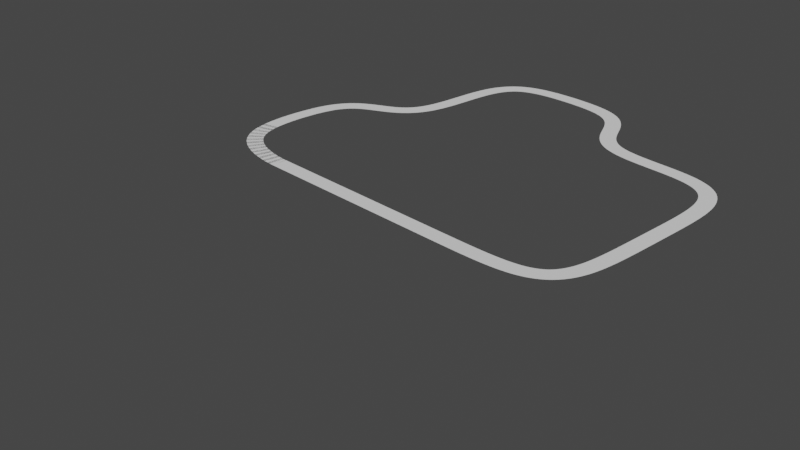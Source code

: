 # Source: untitled.blend  (saved by Blender 3.5.10; exported with 4.5.12 LTS)
import bpy
from mathutils import Matrix  # noqa: F401  (used for matrix-valued properties, if any)

bpy.ops.wm.read_factory_settings(use_empty=True)
scene = bpy.context.scene
scene.name = 'Scene'

# ---- collections
col_collection = bpy.data.collections.new('Collection'); scene.collection.children.link(col_collection)

# ---- world
world_world = bpy.data.worlds.new('World'); scene.world = world_world
world_world.use_nodes = True; world_world.node_tree.nodes.clear()
_N = world_world.node_tree.nodes; _L = world_world.node_tree.links
n0 = _N.new('ShaderNodeOutputWorld'); n0.name = 'World Output'; n0.location = (300, 300)
n1 = _N.new('ShaderNodeBackground'); n1.name = 'Background'; n1.location = (10, 300)
n1.inputs[0].default_value = (0.05088, 0.05088, 0.05088, 1.0)
_L.new(n1.outputs[0], n0.inputs[0])
n0.is_active_output = True
world_world.color = (0.05088, 0.05088, 0.05088)
world_world.use_sun_shadow = False
world_world.sun_shadow_jitter_overblur = 0.0

# ---- cameras
cam_camera = bpy.data.cameras.new('Camera')
cam_camera.clip_end = 100.0
cam_camera.ortho_scale = 7.314

# ---- meshes
me_plane = bpy.data.meshes.new('Plane')
me_plane.from_pydata([(86.58, -1.0, -3.065e-07), (88.7, -0.9933, -7.663e-08), (86.52, 1.0, 3.065e-07), (88.4, 1.005, 7.663e-08), (88.7, -0.9933, -7.663e-08), (90.83, -0.9672, 1.15e-07), (88.4, 1.005, 7.663e-08), (90.27, 1.028, -1.15e-07), (90.83, -0.9672, 1.15e-07), (92.94, -0.9289, 2.682e-07), (90.27, 1.028, -1.15e-07), (92.14, 1.062, -2.682e-07), (92.94, -0.9289, 2.682e-07), (95.04, -0.8758, 1.15e-07), (92.14, 1.062, -2.682e-07), (94.02, 1.11, -1.15e-07), (95.04, -0.8758, 1.15e-07), (97.13, -0.8092, 1.916e-07), (94.02, 1.11, -1.15e-07), (95.89, 1.17, -1.916e-07), (97.13, -0.8092, 1.916e-07), (99.22, -0.7349, 3.065e-07), (95.89, 1.17, -1.916e-07), (97.76, 1.235, -3.065e-07), (99.22, -0.7349, 3.065e-07), (101.3, -0.6379, 2.682e-07), (97.76, 1.235, -3.065e-07), (99.6, 1.321, -2.682e-07), (101.3, -0.6379, 2.682e-07), (103.4, -0.5358, 3.065e-07), (99.6, 1.321, -2.682e-07), (101.4, 1.411, -3.065e-07), (103.4, -0.5358, 3.065e-07), (105.5, -0.4071, 1.533e-07), (101.4, 1.411, -3.065e-07), (103.2, 1.522, -1.533e-07), (105.5, -0.4071, 1.533e-07), (107.5, -0.271, 1.15e-07), (103.2, 1.522, -1.533e-07), (105.0, 1.639, -1.15e-07), (107.5, -0.271, 1.15e-07), (109.6, -0.1067, 3.832e-08), (105.0, 1.639, -1.15e-07), (106.7, 1.778, -3.832e-08), (109.6, -0.1067, 3.832e-08), (111.6, 0.07031, 1.533e-07), (106.7, 1.778, -3.832e-08), (108.4, 1.925, -1.533e-07), (111.6, 0.07031, 1.533e-07), (113.6, 0.277, 1.533e-07), (108.4, 1.925, -1.533e-07), (110.1, 2.094, -1.533e-07), (113.6, 0.277, 1.533e-07), (115.6, 0.5043, 1.533e-07), (110.1, 2.094, -1.533e-07), (111.7, 2.276, -1.533e-07), (115.6, 0.5043, 1.533e-07), (117.6, 0.7603, 0.0), (111.7, 2.276, -1.533e-07), (113.2, 2.476, 0.0), (117.6, 0.7603, 0.0), (119.5, 1.048, 1.533e-07), (113.2, 2.476, 0.0), (114.7, 2.697, -1.533e-07), (119.5, 1.048, 1.533e-07), (121.4, 1.359, 0.0), (114.7, 2.697, -1.533e-07), (116.1, 2.93, 0.0), (121.4, 1.359, 0.0), (123.1, 1.715, 7.663e-08), (116.1, 2.93, 0.0), (117.4, 3.193, -7.663e-08), (123.1, 1.715, 7.663e-08), (124.8, 2.089, 1.15e-07), (117.4, 3.193, -7.663e-08), (118.6, 3.463, -1.15e-07), (124.8, 2.089, 1.15e-07), (126.3, 2.505, 1.15e-07), (118.6, 3.463, -1.15e-07), (119.7, 3.764, -1.15e-07), (126.3, 2.505, 1.15e-07), (127.7, 2.94, 1.916e-07), (119.7, 3.764, -1.15e-07), (120.7, 4.078, -1.916e-07), (127.7, 2.94, 1.916e-07), (128.9, 3.396, 1.916e-07), (120.7, 4.078, -1.916e-07), (121.6, 4.41, -1.916e-07), (128.9, 3.396, 1.916e-07), (130.0, 3.872, 1.916e-07), (121.6, 4.41, -1.916e-07), (122.4, 4.767, -1.916e-07), (130.0, 3.872, 1.916e-07), (131.0, 4.354, 2.299e-07), (122.4, 4.767, -1.916e-07), (123.1, 5.134, -2.299e-07), (131.0, 4.354, 2.299e-07), (131.8, 4.845, 2.299e-07), (123.1, 5.134, -2.299e-07), (123.7, 5.522, -2.299e-07), (131.8, 4.845, 2.299e-07), (132.4, 5.339, 1.533e-07), (123.7, 5.522, -2.299e-07), (124.3, 5.921, -1.533e-07), (132.4, 5.339, 1.533e-07), (133.0, 5.834, 1.533e-07), (124.3, 5.921, -1.533e-07), (124.8, 6.329, -1.533e-07), (133.0, 5.834, 1.533e-07), (133.5, 6.33, 1.724e-07), (124.8, 6.329, -1.533e-07), (125.2, 6.751, -1.724e-07), (133.5, 6.33, 1.724e-07), (133.9, 6.825, 1.341e-07), (125.2, 6.751, -1.724e-07), (125.6, 7.176, -1.341e-07), (133.9, 6.825, 1.341e-07), (134.3, 7.32, 2.107e-07), (125.6, 7.176, -1.341e-07), (125.8, 7.61, -2.107e-07), (134.3, 7.32, 2.107e-07), (134.5, 7.813, 2.107e-07), (125.8, 7.61, -2.107e-07), (126.1, 8.049, -2.107e-07), (134.5, 7.813, 2.107e-07), (134.8, 8.305, 1.916e-07), (126.1, 8.049, -2.107e-07), (126.3, 8.491, -1.916e-07), (134.8, 8.305, 1.916e-07), (134.9, 8.796, 2.682e-07), (126.3, 8.491, -1.916e-07), (126.4, 8.937, -2.682e-07), (134.9, 8.796, 2.682e-07), (135.1, 9.286, 1.724e-07), (126.4, 8.937, -2.682e-07), (126.6, 9.385, -1.724e-07), (135.1, 9.286, 1.724e-07), (135.1, 9.774, 1.724e-07), (126.6, 9.385, -1.724e-07), (126.6, 9.837, -1.724e-07), (135.1, 9.774, 1.724e-07), (135.2, 10.26, 2.299e-07), (126.6, 9.837, -1.724e-07), (126.7, 10.29, -2.299e-07), (135.2, 10.26, 2.299e-07), (135.2, 10.75, 1.724e-07), (126.7, 10.29, -2.299e-07), (126.7, 10.74, -1.724e-07), (135.2, 10.75, 1.724e-07), (135.2, 11.23, 1.533e-07), (126.7, 10.74, -1.724e-07), (126.7, 11.19, -1.533e-07), (135.2, 11.23, 1.533e-07), (135.1, 11.72, 1.724e-07), (126.7, 11.19, -1.533e-07), (126.6, 11.65, -1.724e-07), (135.1, 11.72, 1.724e-07), (135.0, 12.21, 1.533e-07), (126.6, 11.65, -1.724e-07), (126.5, 12.1, -1.533e-07), (135.0, 12.21, 1.533e-07), (134.9, 12.69, 1.724e-07), (126.5, 12.1, -1.533e-07), (126.4, 12.55, -1.724e-07), (134.9, 12.69, 1.724e-07), (134.7, 13.18, 2.299e-07), (126.4, 12.55, -1.724e-07), (126.3, 13.0, -2.299e-07), (134.7, 13.18, 2.299e-07), (134.5, 13.67, 1.916e-07), (126.3, 13.0, -2.299e-07), (126.1, 13.45, -1.916e-07), (134.5, 13.67, 1.916e-07), (134.3, 14.16, 1.341e-07), (126.1, 13.45, -1.916e-07), (125.8, 13.89, -1.341e-07), (134.3, 14.16, 1.341e-07), (134.0, 14.65, 1.916e-07), (125.8, 13.89, -1.341e-07), (125.6, 14.33, -1.916e-07), (134.0, 14.65, 1.916e-07), (133.6, 15.15, 1.533e-07), (125.6, 14.33, -1.916e-07), (125.2, 14.76, -1.533e-07), (133.6, 15.15, 1.533e-07), (133.1, 15.64, 1.724e-07), (125.2, 14.76, -1.533e-07), (124.8, 15.18, -1.724e-07), (133.1, 15.64, 1.724e-07), (132.6, 16.14, 1.533e-07), (124.8, 15.18, -1.724e-07), (124.4, 15.59, -1.533e-07), (132.6, 16.14, 1.533e-07), (131.9, 16.64, 2.107e-07), (124.4, 15.59, -1.533e-07), (123.9, 15.99, -2.107e-07), (131.9, 16.64, 2.107e-07), (131.1, 17.14, 1.724e-07), (123.9, 15.99, -2.107e-07), (123.3, 16.37, -1.724e-07), (131.1, 17.14, 1.724e-07), (130.1, 17.63, 1.341e-07), (123.3, 16.37, -1.724e-07), (122.5, 16.73, -1.341e-07), (130.1, 17.63, 1.341e-07), (129.0, 18.11, 2.299e-07), (122.5, 16.73, -1.341e-07), (121.7, 17.08, -2.299e-07), (129.0, 18.11, 2.299e-07), (127.7, 18.57, 2.012e-07), (121.7, 17.08, -2.299e-07), (120.8, 17.4, -2.012e-07), (127.7, 18.57, 2.012e-07), (126.3, 19.0, 1.533e-07), (120.8, 17.4, -2.012e-07), (119.8, 17.71, -1.533e-07), (126.3, 19.0, 1.533e-07), (124.7, 19.41, 1.245e-07), (119.8, 17.71, -1.533e-07), (118.7, 18.0, -1.245e-07), (124.7, 19.41, 1.245e-07), (123.0, 19.78, 1.245e-07), (118.7, 18.0, -1.245e-07), (117.5, 18.26, -1.245e-07), (123.0, 19.78, 1.245e-07), (121.2, 20.12, 1.389e-07), (117.5, 18.26, -1.245e-07), (116.1, 18.52, -1.389e-07), (121.2, 20.12, 1.389e-07), (119.4, 20.42, 5.269e-08), (116.1, 18.52, -1.389e-07), (114.7, 18.75, -5.269e-08), (119.4, 20.42, 5.269e-08), (117.5, 20.69, 1.724e-07), (114.7, 18.75, -5.269e-08), (113.2, 18.97, -1.724e-07), (117.5, 20.69, 1.724e-07), (115.7, 20.94, 2.946e-07), (113.2, 18.97, -1.724e-07), (111.6, 19.19, -2.946e-07), (115.7, 20.94, 2.946e-07), (113.8, 21.17, 9.819e-08), (111.6, 19.19, -2.946e-07), (109.9, 19.4, -9.819e-08), (113.8, 21.17, 9.819e-08), (112.0, 21.39, 8.382e-08), (109.9, 19.4, -9.819e-08), (108.1, 19.61, -8.382e-08), (112.0, 21.39, 8.382e-08), (110.2, 21.6, 9.1e-08), (108.1, 19.61, -8.382e-08), (106.3, 19.82, -9.1e-08), (110.2, 21.6, 9.1e-08), (108.5, 21.81, 8.142e-08), (106.3, 19.82, -9.1e-08), (104.5, 20.04, -8.142e-08), (108.5, 21.81, 8.142e-08), (106.8, 22.02, 8.861e-08), (104.5, 20.04, -8.142e-08), (102.6, 20.27, -8.861e-08), (106.8, 22.02, 8.861e-08), (105.2, 22.23, 9.819e-08), (102.6, 20.27, -8.861e-08), (100.8, 20.53, -9.819e-08), (105.2, 22.23, 9.819e-08), (103.7, 22.46, 4.79e-08), (100.8, 20.53, -9.819e-08), (98.92, 20.81, -4.79e-08), (103.7, 22.46, 4.79e-08), (102.3, 22.7, 1.916e-07), (98.92, 20.81, -4.79e-08), (97.1, 21.12, -1.916e-07), (102.3, 22.7, 1.916e-07), (101.0, 22.96, 1.341e-07), (97.1, 21.12, -1.916e-07), (95.33, 21.47, -1.341e-07), (101.0, 22.96, 1.341e-07), (99.8, 23.23, -5.748e-08), (95.33, 21.47, -1.341e-07), (93.66, 21.85, 5.748e-08), (99.8, 23.23, -5.748e-08), (98.7, 23.52, 9.579e-08), (93.66, 21.85, 5.748e-08), (92.11, 22.26, -9.579e-08), (98.7, 23.52, 9.579e-08), (97.71, 23.84, 1.15e-07), (92.11, 22.26, -9.579e-08), (90.7, 22.7, -1.15e-07), (97.71, 23.84, 1.15e-07), (96.82, 24.17, 2.203e-07), (90.7, 22.7, -1.15e-07), (89.46, 23.16, -2.203e-07), (96.82, 24.17, 2.203e-07), (96.03, 24.51, 1.628e-07), (89.46, 23.16, -2.203e-07), (88.37, 23.64, -1.628e-07), (96.03, 24.51, 1.628e-07), (95.34, 24.88, 1.437e-07), (88.37, 23.64, -1.628e-07), (87.44, 24.14, -1.437e-07), (95.34, 24.88, 1.437e-07), (94.74, 25.27, 1.724e-07), (87.44, 24.14, -1.437e-07), (86.66, 24.63, -1.724e-07), (94.74, 25.27, 1.724e-07), (94.24, 25.67, 1.533e-07), (86.66, 24.63, -1.724e-07), (86.03, 25.13, -1.533e-07), (94.24, 25.67, 1.533e-07), (93.8, 26.08, 1.916e-07), (86.03, 25.13, -1.533e-07), (85.5, 25.63, -1.916e-07), (93.8, 26.08, 1.916e-07), (93.43, 26.5, 1.533e-07), (85.5, 25.63, -1.916e-07), (85.06, 26.13, -1.533e-07), (93.43, 26.5, 1.533e-07), (93.11, 26.93, 1.15e-07), (85.06, 26.13, -1.533e-07), (84.7, 26.63, -1.15e-07), (93.11, 26.93, 1.15e-07), (92.85, 27.37, 1.724e-07), (84.7, 26.63, -1.15e-07), (84.41, 27.12, -1.724e-07), (92.85, 27.37, 1.724e-07), (92.64, 27.82, 1.533e-07), (84.41, 27.12, -1.724e-07), (84.17, 27.61, -1.533e-07), (92.64, 27.82, 1.533e-07), (92.45, 28.27, 9.579e-08), (84.17, 27.61, -1.533e-07), (83.97, 28.09, -9.579e-08), (92.45, 28.27, 9.579e-08), (92.29, 28.72, 1.724e-07), (83.97, 28.09, -9.579e-08), (83.81, 28.57, -1.724e-07), (92.29, 28.72, 1.724e-07), (92.17, 29.18, 1.15e-07), (83.81, 28.57, -1.724e-07), (83.67, 29.05, -1.15e-07), (92.17, 29.18, 1.15e-07), (92.06, 29.64, 1.724e-07), (83.67, 29.05, -1.15e-07), (83.56, 29.53, -1.724e-07), (92.06, 29.64, 1.724e-07), (91.95, 30.1, 1.15e-07), (83.56, 29.53, -1.724e-07), (83.45, 30.01, -1.15e-07), (91.95, 30.1, 1.15e-07), (91.87, 30.57, 1.15e-07), (83.45, 30.01, -1.15e-07), (83.36, 30.48, -1.15e-07), (91.87, 30.57, 1.15e-07), (91.78, 31.04, 1.533e-07), (83.36, 30.48, -1.15e-07), (83.27, 30.95, -1.533e-07), (91.78, 31.04, 1.533e-07), (91.69, 31.51, 1.533e-07), (83.27, 30.95, -1.533e-07), (83.19, 31.42, -1.533e-07), (91.69, 31.51, 1.533e-07), (91.59, 31.98, 1.916e-07), (83.19, 31.42, -1.533e-07), (83.09, 31.88, -1.916e-07), (91.59, 31.98, 1.916e-07), (91.48, 32.46, 1.533e-07), (83.09, 31.88, -1.916e-07), (82.98, 32.34, -1.533e-07), (91.48, 32.46, 1.533e-07), (91.36, 32.94, 9.579e-08), (82.98, 32.34, -1.533e-07), (82.86, 32.8, -9.579e-08), (91.36, 32.94, 9.579e-08), (91.2, 33.42, 1.724e-07), (82.86, 32.8, -9.579e-08), (82.72, 33.26, -1.724e-07), (91.2, 33.42, 1.724e-07), (91.02, 33.91, 1.724e-07), (82.72, 33.26, -1.724e-07), (82.55, 33.71, -1.724e-07), (91.02, 33.91, 1.724e-07), (90.8, 34.39, 1.15e-07), (82.55, 33.71, -1.724e-07), (82.35, 34.16, -1.15e-07), (90.8, 34.39, 1.15e-07), (90.53, 34.88, 5.748e-08), (82.35, 34.16, -1.15e-07), (82.11, 34.6, -5.748e-08), (90.53, 34.88, 5.748e-08), (90.2, 35.38, 1.15e-07), (82.11, 34.6, -5.748e-08), (81.81, 35.03, -1.15e-07), (90.2, 35.38, 1.15e-07), (89.79, 35.87, 1.15e-07), (81.81, 35.03, -1.15e-07), (81.46, 35.46, -1.15e-07), (89.79, 35.87, 1.15e-07), (89.31, 36.37, 1.533e-07), (81.46, 35.46, -1.15e-07), (81.06, 35.88, -1.533e-07), (89.31, 36.37, 1.533e-07), (88.73, 36.87, 2.107e-07), (81.06, 35.88, -1.533e-07), (80.59, 36.28, -2.107e-07), (88.73, 36.87, 2.107e-07), (87.99, 37.37, 1.533e-07), (80.59, 36.28, -2.107e-07), (80.02, 36.67, -1.533e-07), (87.99, 37.37, 1.533e-07), (87.12, 37.87, 9.579e-08), (80.02, 36.67, -1.533e-07), (79.37, 37.04, -9.579e-08), (87.12, 37.87, 9.579e-08), (86.08, 38.36, 1.628e-07), (79.37, 37.04, -9.579e-08), (78.62, 37.39, -1.628e-07), (86.08, 38.36, 1.628e-07), (84.86, 38.83, 9.579e-08), (78.62, 37.39, -1.628e-07), (77.77, 37.72, -9.579e-08), (84.86, 38.83, 9.579e-08), (83.45, 39.28, 1.437e-07), (77.77, 37.72, -9.579e-08), (76.82, 38.03, -1.437e-07), (83.45, 39.28, 1.437e-07), (81.86, 39.71, 9.579e-08), (76.82, 38.03, -1.437e-07), (75.77, 38.31, -9.579e-08), (81.86, 39.71, 9.579e-08), (80.1, 40.09, 9.1e-08), (75.77, 38.31, -9.579e-08), (74.61, 38.57, -9.1e-08), (80.1, 40.09, 9.1e-08), (78.21, 40.44, -2.395e-08), (74.61, 38.57, -9.1e-08), (73.34, 38.8, 2.395e-08), (78.21, 40.44, -2.395e-08), (76.21, 40.74, 2.491e-07), (73.34, 38.8, 2.395e-08), (71.97, 39.0, -2.491e-07), (76.21, 40.74, 2.491e-07), (74.13, 40.99, 2.443e-07), (71.97, 39.0, -2.491e-07), (70.48, 39.18, -2.443e-07), (74.13, 40.99, 2.443e-07), (72.02, 41.2, 1.233e-07), (70.48, 39.18, -2.443e-07), (68.91, 39.34, -1.233e-07), (72.02, 41.2, 1.233e-07), (69.9, 41.38, 6.227e-08), (68.91, 39.34, -1.233e-07), (67.27, 39.47, -6.227e-08), (69.9, 41.38, 6.227e-08), (67.77, 41.52, 7.783e-09), (67.27, 39.47, -6.227e-08), (65.56, 39.59, -7.783e-09), (67.77, 41.52, 7.783e-09), (65.64, 41.65, 1.144e-07), (65.56, 39.59, -7.783e-09), (63.81, 39.69, -1.144e-07), (65.64, 41.65, 1.144e-07), (63.52, 41.74, 1.194e-07), (63.81, 39.69, -1.144e-07), (62.0, 39.78, -1.194e-07), (63.52, 41.74, 1.194e-07), (61.42, 41.82, 1.09e-07), (62.0, 39.78, -1.194e-07), (60.16, 39.85, -1.09e-07), (61.42, 41.82, 1.09e-07), (59.33, 41.89, 5.313e-08), (60.16, 39.85, -1.09e-07), (58.29, 39.91, -5.313e-08), (59.33, 41.89, 5.313e-08), (57.24, 41.95, 1.154e-07), (58.29, 39.91, -5.313e-08), (56.4, 39.96, -1.154e-07), (57.24, 41.95, 1.154e-07), (55.17, 41.99, 1.405e-07), (56.4, 39.96, -1.154e-07), (54.49, 40.0, -1.405e-07), (55.17, 41.99, 1.405e-07), (53.1, 42.02, 1.127e-07), (54.49, 40.0, -1.405e-07), (52.56, 40.03, -1.127e-07), (53.1, 42.02, 1.127e-07), (51.04, 42.05, 1.062e-07), (52.56, 40.03, -1.127e-07), (50.63, 40.05, -1.062e-07), (51.04, 42.05, 1.062e-07), (48.98, 42.07, 1.89e-07), (50.63, 40.05, -1.062e-07), (48.7, 40.07, -1.89e-07), (48.98, 42.07, 1.89e-07), (46.92, 42.08, 4.041e-08), (48.7, 40.07, -1.89e-07), (46.75, 40.08, -4.041e-08), (46.92, 42.08, 4.041e-08), (44.87, 42.09, 1.862e-07), (46.75, 40.08, -4.041e-08), (44.81, 40.09, -1.862e-07), (44.87, 42.09, 1.862e-07), (42.81, 42.09, 1.871e-07), (44.81, 40.09, -1.862e-07), (42.86, 40.09, -1.871e-07), (42.81, 42.09, 1.871e-07), (40.76, 42.08, -1.898e-08), (42.86, 40.09, -1.871e-07), (40.92, 40.08, 1.898e-08), (40.76, 42.08, -1.898e-08), (38.7, 42.07, 9.688e-08), (40.92, 40.08, 1.898e-08), (38.97, 40.07, -9.688e-08), (38.7, 42.07, 9.688e-08), (36.64, 42.05, 8.719e-08), (38.97, 40.07, -9.688e-08), (37.04, 40.05, -8.719e-08), (36.64, 42.05, 8.719e-08), (34.58, 42.02, -1.508e-08), (37.04, 40.05, -8.719e-08), (35.11, 40.03, 1.508e-08), (34.58, 42.02, -1.508e-08), (32.51, 41.99, 7.416e-08), (35.11, 40.03, 1.508e-08), (33.18, 40.0, -7.416e-08), (32.51, 41.99, 7.416e-08), (30.44, 41.95, 7.267e-08), (33.18, 40.0, -7.416e-08), (31.27, 39.96, -7.267e-08), (30.44, 41.95, 7.267e-08), (28.35, 41.89, 1.221e-07), (31.27, 39.96, -7.267e-08), (29.38, 39.91, -1.221e-07), (28.35, 41.89, 1.221e-07), (26.26, 41.83, -3.293e-09), (29.38, 39.91, -1.221e-07), (27.51, 39.85, 3.293e-09), (26.26, 41.83, -3.293e-09), (24.16, 41.75, -2.125e-08), (27.51, 39.85, 3.293e-09), (25.67, 39.78, 2.125e-08), (24.16, 41.75, -2.125e-08), (22.04, 41.65, 1.658e-07), (25.67, 39.78, 2.125e-08), (23.85, 39.7, -1.658e-07), (22.04, 41.65, 1.658e-07), (19.92, 41.53, 1.976e-08), (23.85, 39.7, -1.658e-07), (22.09, 39.6, -1.976e-08), (19.92, 41.53, 1.976e-08), (17.79, 41.39, 1.401e-07), (22.09, 39.6, -1.976e-08), (20.38, 39.48, -1.401e-07), (17.79, 41.39, 1.401e-07), (15.67, 41.21, -2.874e-08), (20.38, 39.48, -1.401e-07), (18.73, 39.35, 2.874e-08), (15.67, 41.21, -2.874e-08), (13.57, 41.0, 1.724e-07), (18.73, 39.35, 2.874e-08), (17.15, 39.19, -1.724e-07), (13.57, 41.0, 1.724e-07), (11.51, 40.76, 4.311e-08), (17.15, 39.19, -1.724e-07), (15.63, 39.01, -4.311e-08), (11.51, 40.76, 4.311e-08), (9.508, 40.48, 7.663e-08), (15.63, 39.01, -4.311e-08), (14.2, 38.81, -7.663e-08), (9.508, 40.48, 7.663e-08), (7.601, 40.16, 2.874e-08), (14.2, 38.81, -7.663e-08), (12.86, 38.58, -2.874e-08), (7.601, 40.16, 2.874e-08), (5.822, 39.8, 6.227e-08), (12.86, 38.58, -2.874e-08), (11.6, 38.33, -6.227e-08), (5.822, 39.8, 6.227e-08), (4.182, 39.41, 9.579e-08), (11.6, 38.33, -6.227e-08), (10.43, 38.05, -9.579e-08), (4.182, 39.41, 9.579e-08), (2.686, 39.0, 1.724e-07), (10.43, 38.05, -9.579e-08), (9.327, 37.75, -1.724e-07), (2.686, 39.0, 1.724e-07), (1.332, 38.57, 9.579e-08), (9.327, 37.75, -1.724e-07), (8.29, 37.42, -9.579e-08), (1.332, 38.57, 9.579e-08), (0.1071, 38.14, -5.748e-08), (8.29, 37.42, -9.579e-08), (7.311, 37.07, 5.748e-08), (0.1071, 38.14, -5.748e-08), (-1.007, 37.7, -2.874e-08), (7.311, 37.07, 5.748e-08), (6.376, 36.7, 2.874e-08), (-1.007, 37.7, -2.874e-08), (-2.033, 37.26, 9.579e-09), (6.376, 36.7, 2.874e-08), (5.474, 36.32, -9.579e-09), (-2.033, 37.26, 9.579e-09), (-2.99, 36.83, 7.663e-08), (5.474, 36.32, -9.579e-09), (4.588, 35.92, -7.663e-08), (-2.99, 36.83, 7.663e-08), (-3.9, 36.4, 9.579e-08), (4.588, 35.92, -7.663e-08), (3.699, 35.5, -9.579e-08), (-3.9, 36.4, 9.579e-08), (-4.786, 35.99, 9.579e-09), (3.699, 35.5, -9.579e-08), (2.785, 35.08, -9.579e-09), (-4.786, 35.99, 9.579e-09), (-5.672, 35.59, 7.663e-08), (2.785, 35.08, -9.579e-09), (1.815, 34.64, -7.663e-08), (-5.672, 35.59, 7.663e-08), (-6.58, 35.21, 4.79e-08), (1.815, 34.64, -7.663e-08), (0.7702, 34.2, -4.79e-08), (-6.58, 35.21, 4.79e-08), (-7.525, 34.85, -1.916e-08), (0.7702, 34.2, -4.79e-08), (-0.3701, 33.76, 1.916e-08), (-7.525, 34.85, -1.916e-08), (-8.518, 34.5, 4.79e-08), (-0.3701, 33.76, 1.916e-08), (-1.626, 33.33, -4.79e-08), (-8.518, 34.5, 4.79e-08), (-9.571, 34.18, -1.916e-08), (-1.626, 33.33, -4.79e-08), (-3.014, 32.91, 1.916e-08), (-9.571, 34.18, -1.916e-08), (-10.69, 33.89, 7.184e-08), (-3.014, 32.91, 1.916e-08), (-4.545, 32.5, -7.184e-08), (-10.69, 33.89, 7.184e-08), (-11.89, 33.61, 3.353e-08), (-4.545, 32.5, -7.184e-08), (-6.219, 32.12, -3.353e-08), (-11.89, 33.61, 3.353e-08), (-13.16, 33.37, 7.184e-08), (-6.219, 32.12, -3.353e-08), (-8.026, 31.77, -7.184e-08), (-13.16, 33.37, 7.184e-08), (-14.52, 33.14, -1.437e-08), (-8.026, 31.77, -7.184e-08), (-9.947, 31.46, 1.437e-08), (-14.52, 33.14, -1.437e-08), (-15.96, 32.94, 9.579e-09), (-9.947, 31.46, 1.437e-08), (-11.96, 31.18, -9.579e-09), (-15.96, 32.94, 9.579e-09), (-17.49, 32.77, 2.395e-09), (-11.96, 31.18, -9.579e-09), (-14.03, 30.94, -2.395e-09), (-17.49, 32.77, 2.395e-09), (-19.09, 32.62, 1.197e-08), (-14.03, 30.94, -2.395e-09), (-16.14, 30.75, -1.197e-08), (-19.09, 32.62, 1.197e-08), (-20.76, 32.49, 1.197e-07), (-16.14, 30.75, -1.197e-08), (-18.26, 30.58, -1.197e-07), (-20.76, 32.49, 1.197e-07), (-22.48, 32.38, 8.023e-08), (-18.26, 30.58, -1.197e-07), (-20.39, 30.44, -8.023e-08), (-22.48, 32.38, 8.023e-08), (-24.26, 32.28, 3.592e-09), (-20.39, 30.44, -8.023e-08), (-22.52, 30.32, -3.592e-09), (-24.26, 32.28, 3.592e-09), (-26.07, 32.2, -4.191e-09), (-22.52, 30.32, -3.592e-09), (-24.63, 30.23, 4.191e-09), (-26.07, 32.2, -4.191e-09), (-27.93, 32.14, 1.048e-09), (-24.63, 30.23, 4.191e-09), (-26.73, 30.16, -1.048e-09), (-27.93, 32.14, 1.048e-09), (-29.81, 32.08, -1.302e-08), (-26.73, 30.16, -1.048e-09), (-28.81, 30.09, 1.302e-08), (-29.81, 32.08, -1.302e-08), (-31.71, 32.03, 1.893e-08), (-28.81, 30.09, 1.302e-08), (-30.89, 30.04, -1.893e-08), (-31.71, 32.03, 1.893e-08), (-33.64, 31.99, 1.332e-08), (-30.89, 30.04, -1.893e-08), (-32.95, 30.0, -1.332e-08), (-33.64, 31.99, 1.332e-08), (-35.58, 31.96, 8.943e-09), (-32.95, 30.0, -1.332e-08), (-35.0, 29.96, -8.943e-09), (-35.58, 31.96, 8.943e-09), (-37.53, 31.93, -8.27e-09), (-35.0, 29.96, -8.943e-09), (-37.04, 29.93, 8.27e-09), (-37.53, 31.93, -8.27e-09), (-39.5, 31.9, -5.276e-09), (-37.04, 29.93, 8.27e-09), (-39.06, 29.91, 5.276e-09), (-39.5, 31.9, -5.276e-09), (-41.48, 31.88, 1.343e-08), (-39.06, 29.91, 5.276e-09), (-41.08, 29.88, -1.343e-08), (-41.48, 31.88, 1.343e-08), (-43.47, 31.86, -1.964e-09), (-41.08, 29.88, -1.343e-08), (-43.09, 29.86, 1.964e-09), (-43.47, 31.86, -1.964e-09), (-45.47, 31.84, 5.931e-09), (-43.09, 29.86, 1.964e-09), (-45.08, 29.84, -5.931e-09), (-45.47, 31.84, 5.931e-09), (-47.48, 31.82, -6.754e-09), (-45.08, 29.84, -5.931e-09), (-47.06, 29.82, 6.754e-09), (-47.48, 31.82, -6.754e-09), (-49.5, 31.79, 1.186e-08), (-47.06, 29.82, 6.754e-09), (-49.04, 29.8, -1.186e-08), (-49.5, 31.79, 1.186e-08), (-51.53, 31.77, 3.517e-09), (-49.04, 29.8, -1.186e-08), (-51.0, 29.77, -3.517e-09), (-51.53, 31.77, 3.517e-09), (-53.58, 31.73, -1.37e-08), (-51.0, 29.77, -3.517e-09), (-52.95, 29.74, 1.37e-08), (-53.58, 31.73, -1.37e-08), (-55.63, 31.7, 7.334e-09), (-52.95, 29.74, 1.37e-08), (-54.88, 29.7, -7.334e-09), (-55.63, 31.7, 7.334e-09), (-57.7, 31.65, 8.831e-09), (-54.88, 29.7, -7.334e-09), (-56.8, 29.66, -8.831e-09), (-57.7, 31.65, 8.831e-09), (-59.78, 31.59, 1.841e-08), (-56.8, 29.66, -8.831e-09), (-58.69, 29.61, -1.841e-08), (-59.78, 31.59, 1.841e-08), (-61.87, 31.52, -1.182e-07), (-58.69, 29.61, -1.841e-08), (-60.55, 29.55, 1.182e-07), (-61.87, 31.52, -1.182e-07), (-63.98, 31.44, 6.885e-09), (-60.55, 29.55, 1.182e-07), (-62.39, 29.47, -6.885e-09), (-63.98, 31.44, 6.885e-09), (-66.1, 31.34, -6.586e-09), (-62.39, 29.47, -6.885e-09), (-64.19, 29.39, 6.586e-09), (-66.1, 31.34, -6.586e-09), (-68.22, 31.21, -1.066e-07), (-64.19, 29.39, 6.586e-09), (-65.94, 29.28, 1.066e-07), (-68.22, 31.21, -1.066e-07), (-70.36, 31.05, -1.138e-07), (-65.94, 29.28, 1.066e-07), (-67.63, 29.16, 1.138e-07), (-70.36, 31.05, -1.138e-07), (-72.48, 30.87, 1.317e-08), (-67.63, 29.16, 1.138e-07), (-69.25, 29.02, -1.317e-08), (-72.48, 30.87, 1.317e-08), (-74.58, 30.65, -9.579e-09), (-69.25, 29.02, -1.317e-08), (-70.8, 28.86, 9.579e-09), (-74.58, 30.65, -9.579e-09), (-76.64, 30.39, 0.0), (-70.8, 28.86, 9.579e-09), (-72.26, 28.67, 0.0), (-76.64, 30.39, 0.0), (-78.62, 30.08, -1.916e-08), (-72.26, 28.67, 0.0), (-73.62, 28.46, 1.916e-08), (-78.62, 30.08, -1.916e-08), (-80.5, 29.73, -1.437e-08), (-73.62, 28.46, 1.916e-08), (-74.88, 28.23, 1.437e-08), (-80.5, 29.73, -1.437e-08), (-82.23, 29.34, -8.142e-08), (-74.88, 28.23, 1.437e-08), (-76.02, 27.97, 8.142e-08), (-82.23, 29.34, -8.142e-08), (-83.78, 28.91, -9.579e-09), (-76.02, 27.97, 8.142e-08), (-77.05, 27.68, 9.579e-09), (-83.78, 28.91, -9.579e-09), (-85.14, 28.45, 5.748e-08), (-77.05, 27.68, 9.579e-09), (-77.97, 27.37, -5.748e-08), (-85.14, 28.45, 5.748e-08), (-86.32, 27.97, -7.663e-08), (-77.97, 27.37, -5.748e-08), (-78.79, 27.03, 7.663e-08), (-86.32, 27.97, -7.663e-08), (-87.31, 27.48, -6.705e-08), (-78.79, 27.03, 7.663e-08), (-79.51, 26.68, 6.705e-08), (-87.31, 27.48, -6.705e-08), (-88.15, 26.98, -1.916e-08), (-79.51, 26.68, 6.705e-08), (-80.14, 26.3, 1.916e-08), (-88.15, 26.98, -1.916e-08), (-88.85, 26.48, -9.579e-08), (-80.14, 26.3, 1.916e-08), (-80.69, 25.91, 9.579e-08), (-88.85, 26.48, -9.579e-08), (-89.43, 25.98, -1.15e-07), (-80.69, 25.91, 9.579e-08), (-81.16, 25.5, 1.15e-07), (-89.43, 25.98, -1.15e-07), (-89.89, 25.48, -1.916e-08), (-81.16, 25.5, 1.15e-07), (-81.55, 25.08, 1.916e-08), (-89.89, 25.48, -1.916e-08), (-90.27, 24.98, -5.748e-08), (-81.55, 25.08, 1.916e-08), (-81.88, 24.65, 5.748e-08), (-90.27, 24.98, -5.748e-08), (-90.59, 24.49, -5.748e-08), (-81.88, 24.65, 5.748e-08), (-82.16, 24.22, 5.748e-08), (-90.59, 24.49, -5.748e-08), (-90.86, 24.0, -1.15e-07), (-82.16, 24.22, 5.748e-08), (-82.4, 23.78, 1.15e-07), (-90.86, 24.0, -1.15e-07), (-91.06, 23.51, -9.579e-08), (-82.4, 23.78, 1.15e-07), (-82.58, 23.33, 9.579e-08), (-91.06, 23.51, -9.579e-08), (-91.23, 23.03, -1.724e-07), (-82.58, 23.33, 9.579e-08), (-82.74, 22.88, 1.724e-07), (-91.23, 23.03, -1.724e-07), (-91.37, 22.54, -5.748e-08), (-82.74, 22.88, 1.724e-07), (-82.87, 22.42, 5.748e-08), (-91.37, 22.54, -5.748e-08), (-91.48, 22.06, -5.748e-08), (-82.87, 22.42, 5.748e-08), (-82.97, 21.97, 5.748e-08), (-91.48, 22.06, -5.748e-08), (-91.56, 21.58, -1.15e-07), (-82.97, 21.97, 5.748e-08), (-83.06, 21.51, 1.15e-07), (-91.56, 21.58, -1.15e-07), (-91.63, 21.11, -9.579e-08), (-83.06, 21.51, 1.15e-07), (-83.12, 21.05, 9.579e-08), (-91.63, 21.11, -9.579e-08), (-91.68, 20.63, -9.579e-08), (-83.12, 21.05, 9.579e-08), (-83.17, 20.58, 9.579e-08), (-91.68, 20.63, -9.579e-08), (-91.72, 20.15, -1.533e-07), (-83.17, 20.58, 9.579e-08), (-83.21, 20.12, 1.533e-07), (-91.72, 20.15, -1.533e-07), (-91.75, 19.68, -1.15e-07), (-83.21, 20.12, 1.533e-07), (-83.24, 19.65, 1.15e-07), (-91.75, 19.68, -1.15e-07), (-91.77, 19.21, -7.663e-08), (-83.24, 19.65, 1.15e-07), (-83.26, 19.19, 7.663e-08), (-91.77, 19.21, -7.663e-08), (-91.79, 18.73, -9.579e-08), (-83.26, 19.19, 7.663e-08), (-83.27, 18.72, 9.579e-08), (-91.79, 18.73, -9.579e-08), (-91.8, 18.26, -5.748e-08), (-83.27, 18.72, 9.579e-08), (-83.28, 18.25, 5.748e-08), (-91.8, 18.26, -5.748e-08), (-91.8, 17.79, -9.579e-08), (-83.28, 18.25, 5.748e-08), (-83.29, 17.78, 9.579e-08), (-91.8, 17.79, -9.579e-08), (-91.8, 17.32, -1.341e-07), (-83.29, 17.78, 9.579e-08), (-83.29, 17.32, 1.341e-07), (-91.8, 17.32, -1.341e-07), (-91.81, 16.85, -1.15e-07), (-83.29, 17.32, 1.341e-07), (-83.29, 16.85, 1.15e-07), (-91.81, 16.85, -1.15e-07), (-91.81, 16.38, -1.533e-07), (-83.29, 16.85, 1.15e-07), (-83.29, 16.38, 1.533e-07), (-91.81, 16.38, -1.533e-07), (-91.81, 15.91, -7.663e-08), (-83.29, 16.38, 1.533e-07), (-83.29, 15.91, 7.663e-08), (-91.81, 15.91, -7.663e-08), (-91.81, 15.44, -1.533e-07), (-83.29, 15.91, 7.663e-08), (-83.29, 15.44, 1.533e-07), (-91.81, 15.44, -1.533e-07), (-91.81, 14.97, -1.15e-07), (-83.29, 15.44, 1.533e-07), (-83.29, 14.97, 1.15e-07), (-91.81, 14.97, -1.15e-07), (-91.81, 14.5, -1.341e-07), (-83.29, 14.97, 1.15e-07), (-83.29, 14.5, 1.341e-07), (-91.81, 14.5, -1.341e-07), (-91.81, 14.03, -7.663e-08), (-83.29, 14.5, 1.341e-07), (-83.29, 14.03, 7.663e-08), (-91.81, 14.03, -7.663e-08), (-91.8, 13.56, -1.15e-07), (-83.29, 14.03, 7.663e-08), (-83.29, 13.56, 1.15e-07), (-91.8, 13.56, -1.15e-07), (-91.8, 13.09, -1.15e-07), (-83.29, 13.56, 1.15e-07), (-83.29, 13.09, 1.15e-07), (-91.8, 13.09, -1.15e-07), (-91.8, 12.61, -1.533e-07), (-83.29, 13.09, 1.15e-07), (-83.28, 12.62, 1.533e-07), (-91.8, 12.61, -1.533e-07), (-91.79, 12.14, -1.341e-07), (-83.28, 12.62, 1.533e-07), (-83.27, 12.15, 1.341e-07), (-91.79, 12.14, -1.341e-07), (-91.77, 11.67, -9.579e-08), (-83.27, 12.15, 1.341e-07), (-83.26, 11.69, 9.579e-08), (-91.77, 11.67, -9.579e-08), (-91.75, 11.2, -1.15e-07), (-83.26, 11.69, 9.579e-08), (-83.24, 11.22, 1.15e-07), (-91.75, 11.2, -1.15e-07), (-91.72, 10.72, -1.15e-07), (-83.24, 11.22, 1.15e-07), (-83.21, 10.75, 1.15e-07), (-91.72, 10.72, -1.15e-07), (-91.69, 10.25, -1.15e-07), (-83.21, 10.75, 1.15e-07), (-83.18, 10.29, 1.15e-07), (-91.69, 10.25, -1.15e-07), (-91.63, 9.769, -1.341e-07), (-83.18, 10.29, 1.15e-07), (-83.13, 9.828, 1.341e-07), (-91.63, 9.769, -1.341e-07), (-91.56, 9.29, -1.15e-07), (-83.13, 9.828, 1.341e-07), (-83.06, 9.367, 1.15e-07), (-91.56, 9.29, -1.15e-07), (-91.48, 8.811, -1.341e-07), (-83.06, 9.367, 1.15e-07), (-82.98, 8.907, 1.341e-07), (-91.48, 8.811, -1.341e-07), (-91.37, 8.33, -1.341e-07), (-82.98, 8.907, 1.341e-07), (-82.88, 8.45, 1.341e-07), (-91.37, 8.33, -1.341e-07), (-91.23, 7.846, -1.341e-07), (-82.88, 8.45, 1.341e-07), (-82.74, 7.995, 1.341e-07), (-91.23, 7.846, -1.341e-07), (-91.06, 7.361, -7.663e-08), (-82.74, 7.995, 1.341e-07), (-82.59, 7.544, 7.663e-08), (-91.06, 7.361, -7.663e-08), (-90.86, 6.874, -1.341e-07), (-82.59, 7.544, 7.663e-08), (-82.4, 7.096, 1.341e-07), (-90.86, 6.874, -1.341e-07), (-90.6, 6.383, -1.15e-07), (-82.4, 7.096, 1.341e-07), (-82.17, 6.654, 1.15e-07), (-90.6, 6.383, -1.15e-07), (-90.28, 5.89, -1.916e-07), (-82.17, 6.654, 1.15e-07), (-81.89, 6.218, 1.916e-07), (-90.28, 5.89, -1.916e-07), (-89.91, 5.395, -1.916e-07), (-81.89, 6.218, 1.916e-07), (-81.56, 5.789, 1.916e-07), (-89.91, 5.395, -1.916e-07), (-89.45, 4.896, -1.15e-07), (-81.56, 5.789, 1.916e-07), (-81.18, 5.368, 1.15e-07), (-89.45, 4.896, -1.15e-07), (-88.87, 4.395, -1.341e-07), (-81.18, 5.368, 1.15e-07), (-80.71, 4.962, 1.341e-07), (-88.87, 4.395, -1.341e-07), (-88.18, 3.895, -1.533e-07), (-80.71, 4.962, 1.341e-07), (-80.16, 4.569, 1.533e-07), (-88.18, 3.895, -1.533e-07), (-87.34, 3.397, -1.533e-07), (-80.16, 4.569, 1.533e-07), (-79.53, 4.193, 1.533e-07), (-87.34, 3.397, -1.533e-07), (-86.35, 2.905, -1.15e-07), (-79.53, 4.193, 1.533e-07), (-78.82, 3.836, 1.15e-07), (-86.35, 2.905, -1.15e-07), (-85.18, 2.426, -1.533e-07), (-78.82, 3.836, 1.15e-07), (-78.0, 3.501, 1.533e-07), (-85.18, 2.426, -1.533e-07), (-83.81, 1.966, -1.916e-07), (-78.0, 3.501, 1.533e-07), (-77.08, 3.19, 1.916e-07), (-83.81, 1.966, -1.916e-07), (-82.26, 1.534, -7.663e-08), (-77.08, 3.19, 1.916e-07), (-76.06, 2.904, 7.663e-08), (-82.26, 1.534, -7.663e-08), (-80.52, 1.141, -1.15e-07), (-76.06, 2.904, 7.663e-08), (-74.91, 2.646, 1.15e-07), (-80.52, 1.141, -1.15e-07), (-78.63, 0.7918, -3.065e-07), (-74.91, 2.646, 1.15e-07), (-73.65, 2.415, 3.065e-07), (-78.63, 0.7918, -3.065e-07), (-76.64, 0.4883, -2.299e-07), (-73.65, 2.415, 3.065e-07), (-72.29, 2.208, 2.299e-07), (-76.64, 0.4883, -2.299e-07), (-74.57, 0.229, -2.299e-07), (-72.29, 2.208, 2.299e-07), (-70.83, 2.025, 2.299e-07), (-74.57, 0.229, -2.299e-07), (-72.47, 0.009777, -2.682e-07), (-70.83, 2.025, 2.299e-07), (-69.28, 1.864, 2.682e-07), (-72.47, 0.009777, -2.682e-07), (-70.35, -0.1744, -1.15e-07), (-69.28, 1.864, 2.682e-07), (-67.65, 1.722, 1.15e-07), (-70.35, -0.1744, -1.15e-07), (-68.22, -0.3288, -1.15e-07), (-67.65, 1.722, 1.15e-07), (-65.96, 1.599, 1.15e-07), (-68.22, -0.3288, -1.15e-07), (-66.09, -0.4505, -1.533e-07), (-65.96, 1.599, 1.15e-07), (-64.2, 1.499, 1.533e-07), (-66.09, -0.4505, -1.533e-07), (-63.98, -0.5519, -1.916e-07), (-64.2, 1.499, 1.533e-07), (-62.39, 1.413, 1.916e-07), (-63.98, -0.5519, -1.916e-07), (-61.88, -0.6377, -1.916e-07), (-62.39, 1.413, 1.916e-07), (-60.56, 1.338, 1.916e-07), (-61.88, -0.6377, -1.916e-07), (-59.78, -0.7084, -1.15e-07), (-60.56, 1.338, 1.916e-07), (-58.69, 1.275, 1.15e-07), (-59.78, -0.7084, -1.15e-07), (-57.71, -0.7637, -1.916e-07), (-58.69, 1.275, 1.15e-07), (-56.79, 1.225, 1.916e-07), (-57.71, -0.7637, -1.916e-07), (-55.64, -0.8116, -2.682e-07), (-56.79, 1.225, 1.916e-07), (-54.88, 1.18, 2.682e-07), (-55.64, -0.8116, -2.682e-07), (-53.58, -0.8508, -2.299e-07), (-54.88, 1.18, 2.682e-07), (-52.95, 1.144, 2.299e-07), (-53.58, -0.8508, -2.299e-07), (-51.53, -0.8814, -3.449e-07), (-52.95, 1.144, 2.299e-07), (-51.01, 1.115, 3.449e-07), (-51.53, -0.8814, -3.449e-07), (-49.48, -0.9083, -1.916e-07), (-51.01, 1.115, 3.449e-07), (-49.06, 1.089, 1.916e-07), (-49.48, -0.9083, -1.916e-07), (-47.44, -0.9283, -1.916e-07), (-49.06, 1.089, 1.916e-07), (-47.1, 1.07, 1.916e-07), (-47.44, -0.9283, -1.916e-07), (-45.41, -0.9453, -1.916e-07), (-47.1, 1.07, 1.916e-07), (-45.14, 1.054, 1.916e-07), (-45.41, -0.9453, -1.916e-07), (-43.38, -0.959, -1.533e-07), (-45.14, 1.054, 1.916e-07), (-43.17, 1.04, 1.533e-07), (-43.38, -0.959, -1.533e-07), (-41.36, -0.9691, -1.15e-07), (-43.17, 1.04, 1.533e-07), (-41.19, 1.03, 1.15e-07), (-41.36, -0.9691, -1.15e-07), (-39.34, -0.9781, -1.916e-07), (-41.19, 1.03, 1.15e-07), (-39.21, 1.022, 1.916e-07), (-39.34, -0.9781, -1.916e-07), (-37.33, -0.9838, -1.916e-07), (-39.21, 1.022, 1.916e-07), (-37.23, 1.016, 1.916e-07), (-37.33, -0.9838, -1.916e-07), (-35.32, -0.989, -1.15e-07), (-37.23, 1.016, 1.916e-07), (-35.24, 1.011, 1.15e-07), (-35.32, -0.989, -1.15e-07), (-33.31, -0.9923, -3.449e-07), (-35.24, 1.011, 1.15e-07), (-33.25, 1.008, 3.449e-07), (-33.31, -0.9923, -3.449e-07), (-31.3, -0.9951, -1.533e-07), (-33.25, 1.008, 3.449e-07), (-31.26, 1.005, 1.533e-07), (-31.3, -0.9951, -1.533e-07), (-29.29, -0.9968, -2.299e-07), (-31.26, 1.005, 1.533e-07), (-29.26, 1.003, 2.299e-07), (-29.29, -0.9968, -2.299e-07), (-27.29, -0.9982, -1.916e-07), (-29.26, 1.003, 2.299e-07), (-27.27, 1.002, 1.916e-07), (-27.29, -0.9982, -1.916e-07), (-25.28, -0.9989, -2.299e-07), (-27.27, 1.002, 1.916e-07), (-25.27, 1.001, 2.299e-07), (-25.28, -0.9989, -2.299e-07), (-23.28, -0.9995, -1.916e-07), (-25.27, 1.001, 2.299e-07), (-23.27, 1.001, 1.916e-07), (-23.28, -0.9995, -1.916e-07), (-21.28, -0.9997, -1.15e-07), (-23.27, 1.001, 1.916e-07), (-21.28, 1.0, 1.15e-07), (-21.28, -0.9997, -1.15e-07), (-19.28, -0.9999, -2.299e-07), (-21.28, 1.0, 1.15e-07), (-19.28, 1.0, 2.299e-07), (-19.28, -0.9999, -2.299e-07), (-17.28, -1.0, -2.299e-07), (-19.28, 1.0, 2.299e-07), (-17.28, 1.0, 2.299e-07), (-17.28, -1.0, -2.299e-07), (-15.28, -1.0, -2.299e-07), (-17.28, 1.0, 2.299e-07), (-15.28, 1.0, 2.299e-07), (-15.28, -1.0, -2.299e-07), (-13.28, -1.0, -1.15e-07), (-15.28, 1.0, 2.299e-07), (-13.28, 1.0, 1.15e-07), (-13.28, -1.0, -1.15e-07), (-11.28, -1.0, -1.916e-07), (-13.28, 1.0, 1.15e-07), (-11.28, 1.0, 1.916e-07), (-11.28, -1.0, -1.916e-07), (-9.278, -1.0, -1.15e-07), (-11.28, 1.0, 1.916e-07), (-9.278, 1.0, 1.15e-07), (-9.278, -1.0, -1.15e-07), (-7.278, -1.0, -2.299e-07), (-9.278, 1.0, 1.15e-07), (-7.278, 1.0, 2.299e-07), (-7.278, -1.0, -2.299e-07), (-5.278, -1.0, -2.682e-07), (-7.278, 1.0, 2.299e-07), (-5.278, 1.0, 2.682e-07), (-5.278, -1.0, -2.682e-07), (-3.278, -1.0, -2.682e-07), (-5.278, 1.0, 2.682e-07), (-3.278, 1.0, 2.682e-07), (-3.278, -1.0, -2.682e-07), (-1.278, -1.0, -2.299e-07), (-3.278, 1.0, 2.682e-07), (-1.278, 1.0, 2.299e-07), (-1.278, -1.0, -2.299e-07), (0.7223, -1.0, -2.299e-07), (-1.278, 1.0, 2.299e-07), (0.7223, 1.0, 2.299e-07), (0.7223, -1.0, -2.299e-07), (2.722, -1.0, -2.299e-07), (0.7223, 1.0, 2.299e-07), (2.722, 1.0, 2.299e-07), (2.722, -1.0, -2.299e-07), (4.722, -1.0, -2.299e-07), (2.722, 1.0, 2.299e-07), (4.722, 1.0, 2.299e-07), (4.722, -1.0, -2.299e-07), (6.722, -1.0, -2.299e-07), (4.722, 1.0, 2.299e-07), (6.722, 1.0, 2.299e-07), (6.722, -1.0, -2.299e-07), (8.722, -1.0, -2.299e-07), (6.722, 1.0, 2.299e-07), (8.722, 1.0, 2.299e-07), (8.722, -1.0, -2.299e-07), (10.72, -1.0, -2.299e-07), (8.722, 1.0, 2.299e-07), (10.72, 1.0, 2.299e-07), (10.72, -1.0, -2.299e-07), (12.72, -1.0, -2.299e-07), (10.72, 1.0, 2.299e-07), (12.72, 1.0, 2.299e-07), (12.72, -1.0, -2.299e-07), (14.72, -1.0, -2.299e-07), (12.72, 1.0, 2.299e-07), (14.72, 1.0, 2.299e-07), (14.72, -1.0, -2.299e-07), (16.72, -1.0, -2.299e-07), (14.72, 1.0, 2.299e-07), (16.72, 1.0, 2.299e-07), (16.72, -1.0, -2.299e-07), (18.72, -1.0, -2.299e-07), (16.72, 1.0, 2.299e-07), (18.72, 1.0, 2.299e-07), (18.72, -1.0, -2.299e-07), (20.72, -1.0, -2.299e-07), (18.72, 1.0, 2.299e-07), (20.72, 1.0, 2.299e-07), (20.72, -1.0, -2.299e-07), (22.72, -1.0, -2.299e-07), (20.72, 1.0, 2.299e-07), (22.72, 1.0, 2.299e-07), (22.72, -1.0, -2.299e-07), (24.72, -1.0, -2.299e-07), (22.72, 1.0, 2.299e-07), (24.72, 1.0, 2.299e-07), (24.72, -1.0, -2.299e-07), (26.72, -1.0, -2.299e-07), (24.72, 1.0, 2.299e-07), (26.72, 1.0, 2.299e-07), (26.72, -1.0, -2.299e-07), (28.72, -1.0, -2.299e-07), (26.72, 1.0, 2.299e-07), (28.72, 1.0, 2.299e-07), (28.72, -1.0, -2.299e-07), (30.72, -1.0, -2.299e-07), (28.72, 1.0, 2.299e-07), (30.72, 1.0, 2.299e-07), (30.72, -1.0, -2.299e-07), (32.72, -1.0, -2.299e-07), (30.72, 1.0, 2.299e-07), (32.72, 1.0, 2.299e-07), (32.72, -1.0, -2.299e-07), (34.72, -1.0, -2.299e-07), (32.72, 1.0, 2.299e-07), (34.72, 1.0, 2.299e-07), (34.72, -1.0, -2.299e-07), (36.72, -1.0, -2.299e-07), (34.72, 1.0, 2.299e-07), (36.72, 1.0, 2.299e-07), (36.72, -1.0, -2.299e-07), (38.72, -1.0, -2.299e-07), (36.72, 1.0, 2.299e-07), (38.72, 1.0, 2.299e-07), (38.72, -1.0, -2.299e-07), (40.72, -1.0, -2.299e-07), (38.72, 1.0, 2.299e-07), (40.72, 1.0, 2.299e-07), (40.72, -1.0, -2.299e-07), (42.72, -1.0, -2.299e-07), (40.72, 1.0, 2.299e-07), (42.72, 1.0, 2.299e-07), (42.72, -1.0, -2.299e-07), (44.72, -1.0, -2.299e-07), (42.72, 1.0, 2.299e-07), (44.72, 1.0, 2.299e-07), (44.72, -1.0, -2.299e-07), (46.72, -1.0, -2.299e-07), (44.72, 1.0, 2.299e-07), (46.72, 1.0, 2.299e-07), (46.72, -1.0, -2.299e-07), (48.72, -1.0, -2.299e-07), (46.72, 1.0, 2.299e-07), (48.72, 1.0, 2.299e-07), (48.72, -1.0, -2.299e-07), (50.72, -1.0, -2.299e-07), (48.72, 1.0, 2.299e-07), (50.72, 1.0, 2.299e-07), (50.72, -1.0, -2.299e-07), (52.72, -1.0, -2.299e-07), (50.72, 1.0, 2.299e-07), (52.72, 1.0, 2.299e-07), (52.72, -1.0, -2.299e-07), (54.72, -1.0, -2.299e-07), (52.72, 1.0, 2.299e-07), (54.72, 1.0, 2.299e-07), (54.72, -1.0, -2.299e-07), (56.72, -1.0, -2.299e-07), (54.72, 1.0, 2.299e-07), (56.72, 1.0, 2.299e-07), (56.72, -1.0, -2.299e-07), (58.72, -1.0, -2.299e-07), (56.72, 1.0, 2.299e-07), (58.72, 1.0, 2.299e-07), (58.72, -1.0, -2.299e-07), (60.72, -1.0, -2.299e-07), (58.72, 1.0, 2.299e-07), (60.72, 1.0, 2.299e-07), (60.72, -1.0, -2.299e-07), (62.72, -1.0, -1.15e-07), (60.72, 1.0, 2.299e-07), (62.72, 1.0, 1.15e-07), (62.72, -1.0, -1.15e-07), (64.72, -1.0, -2.299e-07), (62.72, 1.0, 1.15e-07), (64.72, 1.0, 2.299e-07), (64.72, -1.0, -2.299e-07), (66.72, -1.0, -2.299e-07), (64.72, 1.0, 2.299e-07), (66.72, 1.0, 2.299e-07), (66.72, -1.0, -2.299e-07), (68.72, -1.0, -2.299e-07), (66.72, 1.0, 2.299e-07), (68.72, 1.0, 2.299e-07), (68.72, -1.0, -2.299e-07), (70.72, -1.0, -2.299e-07), (68.72, 1.0, 2.299e-07), (70.72, 1.0, 2.299e-07), (70.72, -1.0, -2.299e-07), (72.72, -1.0, -2.299e-07), (70.72, 1.0, 2.299e-07), (72.72, 1.0, 2.299e-07), (72.72, -1.0, -2.299e-07), (74.72, -1.0, -2.299e-07), (72.72, 1.0, 2.299e-07), (74.72, 1.0, 2.299e-07), (74.72, -1.0, -2.299e-07), (76.72, -1.0, -1.15e-07), (74.72, 1.0, 2.299e-07), (76.72, 1.0, 1.15e-07), (76.72, -1.0, -1.15e-07), (78.73, -1.0, -2.299e-07), (76.72, 1.0, 1.15e-07), (78.71, 1.0, 2.299e-07), (78.73, -1.0, -2.299e-07), (80.74, -1.0, -1.916e-07), (78.71, 1.0, 2.299e-07), (80.71, 1.0, 1.916e-07), (80.74, -1.0, -1.916e-07), (82.74, -1.0, -7.663e-08), (80.71, 1.0, 1.916e-07), (82.7, 1.0, 7.663e-08), (82.74, -1.0, -7.663e-08), (84.75, -1.0, -1.916e-07), (82.7, 1.0, 7.663e-08), (84.7, 1.0, 1.916e-07), (84.75, -1.0, -1.916e-07), (86.75, -1.0, -2.299e-07), (84.7, 1.0, 1.916e-07), (86.69, 1.0, 2.299e-07), (-78.83, 1.0, 0.0)], [(1356, 1202)], [(0, 1, 3, 2), (4, 5, 7, 6), (8, 9, 11, 10), (12, 13, 15, 14), (16, 17, 19, 18), (20, 21, 23, 22), (24, 25, 27, 26), (28, 29, 31, 30), (32, 33, 35, 34), (36, 37, 39, 38), (40, 41, 43, 42), (44, 45, 47, 46), (48, 49, 51, 50), (52, 53, 55, 54), (56, 57, 59, 58), (60, 61, 63, 62), (64, 65, 67, 66), (68, 69, 71, 70), (72, 73, 75, 74), (76, 77, 79, 78), (80, 81, 83, 82), (84, 85, 87, 86), (88, 89, 91, 90), (92, 93, 95, 94), (96, 97, 99, 98), (100, 101, 103, 102), (104, 105, 107, 106), (108, 109, 111, 110), (112, 113, 115, 114), (116, 117, 119, 118), (120, 121, 123, 122), (124, 125, 127, 126), (128, 129, 131, 130), (132, 133, 135, 134), (136, 137, 139, 138), (140, 141, 143, 142), (144, 145, 147, 146), (148, 149, 151, 150), (152, 153, 155, 154), (156, 157, 159, 158), (160, 161, 163, 162), (164, 165, 167, 166), (168, 169, 171, 170), (172, 173, 175, 174), (176, 177, 179, 178), (180, 181, 183, 182), (184, 185, 187, 186), (188, 189, 191, 190), (192, 193, 195, 194), (196, 197, 199, 198), (200, 201, 203, 202), (204, 205, 207, 206), (208, 209, 211, 210), (212, 213, 215, 214), (216, 217, 219, 218), (220, 221, 223, 222), (224, 225, 227, 226), (228, 229, 231, 230), (232, 233, 235, 234), (236, 237, 239, 238), (240, 241, 243, 242), (244, 245, 247, 246), (248, 249, 251, 250), (252, 253, 255, 254), (256, 257, 259, 258), (260, 261, 263, 262), (264, 265, 267, 266), (268, 269, 271, 270), (272, 273, 275, 274), (276, 277, 279, 278), (280, 281, 283, 282), (284, 285, 287, 286), (288, 289, 291, 290), (292, 293, 295, 294), (296, 297, 299, 298), (300, 301, 303, 302), (304, 305, 307, 306), (308, 309, 311, 310), (312, 313, 315, 314), (316, 317, 319, 318), (320, 321, 323, 322), (324, 325, 327, 326), (328, 329, 331, 330), (332, 333, 335, 334), (336, 337, 339, 338), (340, 341, 343, 342), (344, 345, 347, 346), (348, 349, 351, 350), (352, 353, 355, 354), (356, 357, 359, 358), (360, 361, 363, 362), (364, 365, 367, 366), (368, 369, 371, 370), (372, 373, 375, 374), (376, 377, 379, 378), (380, 381, 383, 382), (384, 385, 387, 386), (388, 389, 391, 390), (392, 393, 395, 394), (396, 397, 399, 398), (400, 401, 403, 402), (404, 405, 407, 406), (408, 409, 411, 410), (412, 413, 415, 414), (416, 417, 419, 418), (420, 421, 423, 422), (424, 425, 427, 426), (428, 429, 431, 430), (432, 433, 435, 434), (436, 437, 439, 438), (440, 441, 443, 442), (444, 445, 447, 446), (448, 449, 451, 450), (452, 453, 455, 454), (456, 457, 459, 458), (460, 461, 463, 462), (464, 465, 467, 466), (468, 469, 471, 470), (472, 473, 475, 474), (476, 477, 479, 478), (480, 481, 483, 482), (484, 485, 487, 486), (488, 489, 491, 490), (492, 493, 495, 494), (496, 497, 499, 498), (500, 501, 503, 502), (504, 505, 507, 506), (508, 509, 511, 510), (512, 513, 515, 514), (516, 517, 519, 518), (520, 521, 523, 522), (524, 525, 527, 526), (528, 529, 531, 530), (532, 533, 535, 534), (536, 537, 539, 538), (540, 541, 543, 542), (544, 545, 547, 546), (548, 549, 551, 550), (552, 553, 555, 554), (556, 557, 559, 558), (560, 561, 563, 562), (564, 565, 567, 566), (568, 569, 571, 570), (572, 573, 575, 574), (576, 577, 579, 578), (580, 581, 583, 582), (584, 585, 587, 586), (588, 589, 591, 590), (592, 593, 595, 594), (596, 597, 599, 598), (600, 601, 603, 602), (604, 605, 607, 606), (608, 609, 611, 610), (612, 613, 615, 614), (616, 617, 619, 618), (620, 621, 623, 622), (624, 625, 627, 626), (628, 629, 631, 630), (632, 633, 635, 634), (636, 637, 639, 638), (640, 641, 643, 642), (644, 645, 647, 646), (648, 649, 651, 650), (652, 653, 655, 654), (656, 657, 659, 658), (660, 661, 663, 662), (664, 665, 667, 666), (668, 669, 671, 670), (672, 673, 675, 674), (676, 677, 679, 678), (680, 681, 683, 682), (684, 685, 687, 686), (688, 689, 691, 690), (692, 693, 695, 694), (696, 697, 699, 698), (700, 701, 703, 702), (704, 705, 707, 706), (708, 709, 711, 710), (712, 713, 715, 714), (716, 717, 719, 718), (720, 721, 723, 722), (724, 725, 727, 726), (728, 729, 731, 730), (732, 733, 735, 734), (736, 737, 739, 738), (740, 741, 743, 742), (744, 745, 747, 746), (748, 749, 751, 750), (752, 753, 755, 754), (756, 757, 759, 758), (760, 761, 763, 762), (764, 765, 767, 766), (768, 769, 771, 770), (772, 773, 775, 774), (776, 777, 779, 778), (780, 781, 783, 782), (784, 785, 787, 786), (788, 789, 791, 790), (792, 793, 795, 794), (796, 797, 799, 798), (800, 801, 803, 802), (804, 805, 807, 806), (808, 809, 811, 810), (812, 813, 815, 814), (816, 817, 819, 818), (820, 821, 823, 822), (824, 825, 827, 826), (828, 829, 831, 830), (832, 833, 835, 834), (836, 837, 839, 838), (840, 841, 843, 842), (844, 845, 847, 846), (848, 849, 851, 850), (852, 853, 855, 854), (856, 857, 859, 858), (860, 861, 863, 862), (864, 865, 867, 866), (868, 869, 871, 870), (872, 873, 875, 874), (876, 877, 879, 878), (880, 881, 883, 882), (884, 885, 887, 886), (888, 889, 891, 890), (892, 893, 895, 894), (896, 897, 899, 898), (900, 901, 903, 902), (904, 905, 907, 906), (908, 909, 911, 910), (912, 913, 915, 914), (916, 917, 919, 918), (920, 921, 923, 922), (924, 925, 927, 926), (928, 929, 931, 930), (932, 933, 935, 934), (936, 937, 939, 938), (940, 941, 943, 942), (944, 945, 947, 946), (948, 949, 951, 950), (952, 953, 955, 954), (956, 957, 959, 958), (960, 961, 963, 962), (964, 965, 967, 966), (968, 969, 971, 970), (972, 973, 975, 974), (976, 977, 979, 978), (980, 981, 983, 982), (984, 985, 987, 986), (988, 989, 991, 990), (992, 993, 995, 994), (996, 997, 999, 998), (1000, 1001, 1003, 1002), (1004, 1005, 1007, 1006), (1008, 1009, 1011, 1010), (1012, 1013, 1015, 1014), (1016, 1017, 1019, 1018), (1020, 1021, 1023, 1022), (1024, 1025, 1027, 1026), (1028, 1029, 1031, 1030), (1032, 1033, 1035, 1034), (1036, 1037, 1039, 1038), (1040, 1041, 1043, 1042), (1044, 1045, 1047, 1046), (1048, 1049, 1051, 1050), (1052, 1053, 1055, 1054), (1056, 1057, 1059, 1058), (1060, 1061, 1063, 1062), (1064, 1065, 1067, 1066), (1068, 1069, 1071, 1070), (1072, 1073, 1075, 1074), (1076, 1077, 1079, 1078), (1080, 1081, 1083, 1082), (1084, 1085, 1087, 1086), (1088, 1089, 1091, 1090), (1092, 1093, 1095, 1094), (1096, 1097, 1099, 1098), (1100, 1101, 1103, 1102), (1104, 1105, 1107, 1106), (1108, 1109, 1111, 1110), (1112, 1113, 1115, 1114), (1116, 1117, 1119, 1118), (1120, 1121, 1123, 1122), (1124, 1125, 1127, 1126), (1128, 1129, 1131, 1130), (1132, 1133, 1135, 1134), (1136, 1137, 1139, 1138), (1140, 1141, 1143, 1142), (1144, 1145, 1147, 1146), (1148, 1149, 1151, 1150), (1152, 1153, 1155, 1154), (1156, 1157, 1159, 1158), (1160, 1161, 1163, 1162), (1164, 1165, 1167, 1166), (1168, 1169, 1171, 1170), (1172, 1173, 1175, 1174), (1176, 1177, 1179, 1178), (1180, 1181, 1183, 1182), (1184, 1185, 1187, 1186), (1188, 1189, 1191, 1190), (1192, 1193, 1195, 1194), (1196, 1197, 1199, 1198), (1200, 1201, 1203, 1202), (1204, 1205, 1207, 1206), (1208, 1209, 1211, 1210), (1212, 1213, 1215, 1214), (1216, 1217, 1219, 1218), (1220, 1221, 1223, 1222), (1224, 1225, 1227, 1226), (1228, 1229, 1231, 1230), (1232, 1233, 1235, 1234), (1236, 1237, 1239, 1238), (1240, 1241, 1243, 1242), (1244, 1245, 1247, 1246), (1248, 1249, 1251, 1250), (1252, 1253, 1255, 1254), (1256, 1257, 1259, 1258), (1260, 1261, 1263, 1262), (1264, 1265, 1267, 1266), (1268, 1269, 1271, 1270), (1272, 1273, 1275, 1274), (1276, 1277, 1279, 1278), (1280, 1281, 1283, 1282), (1284, 1285, 1287, 1286), (1288, 1289, 1291, 1290), (1292, 1293, 1295, 1294), (1296, 1297, 1299, 1298), (1300, 1301, 1303, 1302), (1304, 1305, 1307, 1306), (1308, 1309, 1311, 1310), (1312, 1313, 1315, 1314), (1316, 1317, 1319, 1318), (1320, 1321, 1323, 1322), (1324, 1325, 1327, 1326), (1328, 1329, 1331, 1330), (1332, 1333, 1335, 1334), (1336, 1337, 1339, 1338), (1340, 1341, 1343, 1342), (1344, 1345, 1347, 1346), (1348, 1349, 1351, 1350), (1352, 1353, 1355, 1354), (4, 6, 10, 8), (12, 14, 18, 16), (20, 22, 26, 24), (28, 30, 34, 32), (36, 38, 42, 40), (44, 46, 50, 48), (52, 54, 58, 56), (60, 62, 66, 64), (68, 70, 74, 72), (76, 78, 82, 80), (84, 86, 90, 88), (92, 94, 98, 96), (100, 102, 106, 104), (108, 110, 114, 112)])
_uv = me_plane.uv_layers.new(name='UVMap')
_uv.uv.foreach_set('vector', [0.0, 0.0, 1.0, 0.0, 1.0, 1.0, 0.0, 1.0, 0.0, 0.0, 1.0, 0.0, 1.0, 1.0, 0.0, 1.0, 0.0, 0.0, 1.0, 0.0, 1.0, 1.0, 0.0, 1.0, 0.0, 0.0, 1.0, 0.0, 1.0, 1.0, 0.0, 1.0, 0.0, 0.0, 1.0, 0.0, 1.0, 1.0, 0.0, 1.0, 0.0, 0.0, 1.0, 0.0, 1.0, 1.0, 0.0, 1.0, 0.0, 0.0, 1.0, 0.0, 1.0, 1.0, 0.0, 1.0, 0.0, 0.0, 1.0, 0.0, 1.0, 1.0, 0.0, 1.0, 0.0, 0.0, 1.0, 0.0, 1.0, 1.0, 0.0, 1.0, 0.0, 0.0, 1.0, 0.0, 1.0, 1.0, 0.0, 1.0, 0.0, 0.0, 1.0, 0.0, 1.0, 1.0, 0.0, 1.0, 0.0, 0.0, 1.0, 0.0, 1.0, 1.0, 0.0, 1.0, 0.0, 0.0, 1.0, 0.0, 1.0, 1.0, 0.0, 1.0, 0.0, 0.0, 1.0, 0.0, 1.0, 1.0, 0.0, 1.0, 0.0, 0.0, 1.0, 0.0, 1.0, 1.0, 0.0, 1.0, 0.0, 0.0, 1.0, 0.0, 1.0, 1.0, 0.0, 1.0, 0.0, 0.0, 1.0, 0.0, 1.0, 1.0, 0.0, 1.0, 0.0, 0.0, 1.0, 0.0, 1.0, 1.0, 0.0, 1.0, 0.0, 0.0, 1.0, 0.0, 1.0, 1.0, 0.0, 1.0, 0.0, 0.0, 1.0, 0.0, 1.0, 1.0, 0.0, 1.0, 0.0, 0.0, 1.0, 0.0, 1.0, 1.0, 0.0, 1.0, 0.0, 0.0, 1.0, 0.0, 1.0, 1.0, 0.0, 1.0, 0.0, 0.0, 1.0, 0.0, 1.0, 1.0, 0.0, 1.0, 0.0, 0.0, 1.0, 0.0, 1.0, 1.0, 0.0, 1.0, 0.0, 0.0, 1.0, 0.0, 1.0, 1.0, 0.0, 1.0, 0.0, 0.0, 1.0, 0.0, 1.0, 1.0, 0.0, 1.0, 0.0, 0.0, 1.0, 0.0, 1.0, 1.0, 0.0, 1.0, 0.0, 0.0, 1.0, 0.0, 1.0, 1.0, 0.0, 1.0, 0.0, 0.0, 1.0, 0.0, 1.0, 1.0, 0.0, 1.0, 0.0, 0.0, 1.0, 0.0, 1.0, 1.0, 0.0, 1.0, 0.0, 0.0, 1.0, 0.0, 1.0, 1.0, 0.0, 1.0, 0.0, 0.0, 1.0, 0.0, 1.0, 1.0, 0.0, 1.0, 0.0, 0.0, 1.0, 0.0, 1.0, 1.0, 0.0, 1.0, 0.0, 0.0, 1.0, 0.0, 1.0, 1.0, 0.0, 1.0, 0.0, 0.0, 1.0, 0.0, 1.0, 1.0, 0.0, 1.0, 0.0, 0.0, 1.0, 0.0, 1.0, 1.0, 0.0, 1.0, 0.0, 0.0, 1.0, 0.0, 1.0, 1.0, 0.0, 1.0, 0.0, 0.0, 1.0, 0.0, 1.0, 1.0, 0.0, 1.0, 0.0, 0.0, 1.0, 0.0, 1.0, 1.0, 0.0, 1.0, 0.0, 0.0, 1.0, 0.0, 1.0, 1.0, 0.0, 1.0, 0.0, 0.0, 1.0, 0.0, 1.0, 1.0, 0.0, 1.0, 0.0, 0.0, 1.0, 0.0, 1.0, 1.0, 0.0, 1.0, 0.0, 0.0, 1.0, 0.0, 1.0, 1.0, 0.0, 1.0, 0.0, 0.0, 1.0, 0.0, 1.0, 1.0, 0.0, 1.0, 0.0, 0.0, 1.0, 0.0, 1.0, 1.0, 0.0, 1.0, 0.0, 0.0, 1.0, 0.0, 1.0, 1.0, 0.0, 1.0, 0.0, 0.0, 1.0, 0.0, 1.0, 1.0, 0.0, 1.0, 0.0, 0.0, 1.0, 0.0, 1.0, 1.0, 0.0, 1.0, 0.0, 0.0, 1.0, 0.0, 1.0, 1.0, 0.0, 1.0, 0.0, 0.0, 1.0, 0.0, 1.0, 1.0, 0.0, 1.0, 0.0, 0.0, 1.0, 0.0, 1.0, 1.0, 0.0, 1.0, 0.0, 0.0, 1.0, 0.0, 1.0, 1.0, 0.0, 1.0, 0.0, 0.0, 1.0, 0.0, 1.0, 1.0, 0.0, 1.0, 0.0, 0.0, 1.0, 0.0, 1.0, 1.0, 0.0, 1.0, 0.0, 0.0, 1.0, 0.0, 1.0, 1.0, 0.0, 1.0, 0.0, 0.0, 1.0, 0.0, 1.0, 1.0, 0.0, 1.0, 0.0, 0.0, 1.0, 0.0, 1.0, 1.0, 0.0, 1.0, 0.0, 0.0, 1.0, 0.0, 1.0, 1.0, 0.0, 1.0, 0.0, 0.0, 1.0, 0.0, 1.0, 1.0, 0.0, 1.0, 0.0, 0.0, 1.0, 0.0, 1.0, 1.0, 0.0, 1.0, 0.0, 0.0, 1.0, 0.0, 1.0, 1.0, 0.0, 1.0, 0.0, 0.0, 1.0, 0.0, 1.0, 1.0, 0.0, 1.0, 0.0, 0.0, 1.0, 0.0, 1.0, 1.0, 0.0, 1.0, 0.0, 0.0, 1.0, 0.0, 1.0, 1.0, 0.0, 1.0, 0.0, 0.0, 1.0, 0.0, 1.0, 1.0, 0.0, 1.0, 0.0, 0.0, 1.0, 0.0, 1.0, 1.0, 0.0, 1.0, 0.0, 0.0, 1.0, 0.0, 1.0, 1.0, 0.0, 1.0, 0.0, 0.0, 1.0, 0.0, 1.0, 1.0, 0.0, 1.0, 0.0, 0.0, 1.0, 0.0, 1.0, 1.0, 0.0, 1.0, 0.0, 0.0, 1.0, 0.0, 1.0, 1.0, 0.0, 1.0, 0.0, 0.0, 1.0, 0.0, 1.0, 1.0, 0.0, 1.0, 0.0, 0.0, 1.0, 0.0, 1.0, 1.0, 0.0, 1.0, 0.0, 0.0, 1.0, 0.0, 1.0, 1.0, 0.0, 1.0, 0.0, 0.0, 1.0, 0.0, 1.0, 1.0, 0.0, 1.0, 0.0, 0.0, 1.0, 0.0, 1.0, 1.0, 0.0, 1.0, 0.0, 0.0, 1.0, 0.0, 1.0, 1.0, 0.0, 1.0, 0.0, 0.0, 1.0, 0.0, 1.0, 1.0, 0.0, 1.0, 0.0, 0.0, 1.0, 0.0, 1.0, 1.0, 0.0, 1.0, 0.0, 0.0, 1.0, 0.0, 1.0, 1.0, 0.0, 1.0, 0.0, 0.0, 1.0, 0.0, 1.0, 1.0, 0.0, 1.0, 0.0, 0.0, 1.0, 0.0, 1.0, 1.0, 0.0, 1.0, 0.0, 0.0, 1.0, 0.0, 1.0, 1.0, 0.0, 1.0, 0.0, 0.0, 1.0, 0.0, 1.0, 1.0, 0.0, 1.0, 0.0, 0.0, 1.0, 0.0, 1.0, 1.0, 0.0, 1.0, 0.0, 0.0, 1.0, 0.0, 1.0, 1.0, 0.0, 1.0, 0.0, 0.0, 1.0, 0.0, 1.0, 1.0, 0.0, 1.0, 0.0, 0.0, 1.0, 0.0, 1.0, 1.0, 0.0, 1.0, 0.0, 0.0, 1.0, 0.0, 1.0, 1.0, 0.0, 1.0, 0.0, 0.0, 1.0, 0.0, 1.0, 1.0, 0.0, 1.0, 0.0, 0.0, 1.0, 0.0, 1.0, 1.0, 0.0, 1.0, 0.0, 0.0, 1.0, 0.0, 1.0, 1.0, 0.0, 1.0, 0.0, 0.0, 1.0, 0.0, 1.0, 1.0, 0.0, 1.0, 0.0, 0.0, 1.0, 0.0, 1.0, 1.0, 0.0, 1.0, 0.0, 0.0, 1.0, 0.0, 1.0, 1.0, 0.0, 1.0, 0.0, 0.0, 1.0, 0.0, 1.0, 1.0, 0.0, 1.0, 0.0, 0.0, 1.0, 0.0, 1.0, 1.0, 0.0, 1.0, 0.0, 0.0, 1.0, 0.0, 1.0, 1.0, 0.0, 1.0, 0.0, 0.0, 1.0, 0.0, 1.0, 1.0, 0.0, 1.0, 0.0, 0.0, 1.0, 0.0, 1.0, 1.0, 0.0, 1.0, 0.0, 0.0, 1.0, 0.0, 1.0, 1.0, 0.0, 1.0, 0.0, 0.0, 1.0, 0.0, 1.0, 1.0, 0.0, 1.0, 0.0, 0.0, 1.0, 0.0, 1.0, 1.0, 0.0, 1.0, 0.0, 0.0, 1.0, 0.0, 1.0, 1.0, 0.0, 1.0, 0.0, 0.0, 1.0, 0.0, 1.0, 1.0, 0.0, 1.0, 0.0, 0.0, 1.0, 0.0, 1.0, 1.0, 0.0, 1.0, 0.0, 0.0, 1.0, 0.0, 1.0, 1.0, 0.0, 1.0, 0.0, 0.0, 1.0, 0.0, 1.0, 1.0, 0.0, 1.0, 0.0, 0.0, 1.0, 0.0, 1.0, 1.0, 0.0, 1.0, 0.0, 0.0, 1.0, 0.0, 1.0, 1.0, 0.0, 1.0, 0.0, 0.0, 1.0, 0.0, 1.0, 1.0, 0.0, 1.0, 0.0, 0.0, 1.0, 0.0, 1.0, 1.0, 0.0, 1.0, 0.0, 0.0, 1.0, 0.0, 1.0, 1.0, 0.0, 1.0, 0.0, 0.0, 1.0, 0.0, 1.0, 1.0, 0.0, 1.0, 0.0, 0.0, 1.0, 0.0, 1.0, 1.0, 0.0, 1.0, 0.0, 0.0, 1.0, 0.0, 1.0, 1.0, 0.0, 1.0, 0.0, 0.0, 1.0, 0.0, 1.0, 1.0, 0.0, 1.0, 0.0, 0.0, 1.0, 0.0, 1.0, 1.0, 0.0, 1.0, 0.0, 0.0, 1.0, 0.0, 1.0, 1.0, 0.0, 1.0, 0.0, 0.0, 1.0, 0.0, 1.0, 1.0, 0.0, 1.0, 0.0, 0.0, 1.0, 0.0, 1.0, 1.0, 0.0, 1.0, 0.0, 0.0, 1.0, 0.0, 1.0, 1.0, 0.0, 1.0, 0.0, 0.0, 1.0, 0.0, 1.0, 1.0, 0.0, 1.0, 0.0, 0.0, 1.0, 0.0, 1.0, 1.0, 0.0, 1.0, 0.0, 0.0, 1.0, 0.0, 1.0, 1.0, 0.0, 1.0, 0.0, 0.0, 1.0, 0.0, 1.0, 1.0, 0.0, 1.0, 0.0, 0.0, 1.0, 0.0, 1.0, 1.0, 0.0, 1.0, 0.0, 0.0, 1.0, 0.0, 1.0, 1.0, 0.0, 1.0, 0.0, 0.0, 1.0, 0.0, 1.0, 1.0, 0.0, 1.0, 0.0, 0.0, 1.0, 0.0, 1.0, 1.0, 0.0, 1.0, 0.0, 0.0, 1.0, 0.0, 1.0, 1.0, 0.0, 1.0, 0.0, 0.0, 1.0, 0.0, 1.0, 1.0, 0.0, 1.0, 0.0, 0.0, 1.0, 0.0, 1.0, 1.0, 0.0, 1.0, 0.0, 0.0, 1.0, 0.0, 1.0, 1.0, 0.0, 1.0, 0.0, 0.0, 1.0, 0.0, 1.0, 1.0, 0.0, 1.0, 0.0, 0.0, 1.0, 0.0, 1.0, 1.0, 0.0, 1.0, 0.0, 0.0, 1.0, 0.0, 1.0, 1.0, 0.0, 1.0, 0.0, 0.0, 1.0, 0.0, 1.0, 1.0, 0.0, 1.0, 0.0, 0.0, 1.0, 0.0, 1.0, 1.0, 0.0, 1.0, 0.0, 0.0, 1.0, 0.0, 1.0, 1.0, 0.0, 1.0, 0.0, 0.0, 1.0, 0.0, 1.0, 1.0, 0.0, 1.0, 0.0, 0.0, 1.0, 0.0, 1.0, 1.0, 0.0, 1.0, 0.0, 0.0, 1.0, 0.0, 1.0, 1.0, 0.0, 1.0, 0.0, 0.0, 1.0, 0.0, 1.0, 1.0, 0.0, 1.0, 0.0, 0.0, 1.0, 0.0, 1.0, 1.0, 0.0, 1.0, 0.0, 0.0, 1.0, 0.0, 1.0, 1.0, 0.0, 1.0, 0.0, 0.0, 1.0, 0.0, 1.0, 1.0, 0.0, 1.0, 0.0, 0.0, 1.0, 0.0, 1.0, 1.0, 0.0, 1.0, 0.0, 0.0, 1.0, 0.0, 1.0, 1.0, 0.0, 1.0, 0.0, 0.0, 1.0, 0.0, 1.0, 1.0, 0.0, 1.0, 0.0, 0.0, 1.0, 0.0, 1.0, 1.0, 0.0, 1.0, 0.0, 0.0, 1.0, 0.0, 1.0, 1.0, 0.0, 1.0, 0.0, 0.0, 1.0, 0.0, 1.0, 1.0, 0.0, 1.0, 0.0, 0.0, 1.0, 0.0, 1.0, 1.0, 0.0, 1.0, 0.0, 0.0, 1.0, 0.0, 1.0, 1.0, 0.0, 1.0, 0.0, 0.0, 1.0, 0.0, 1.0, 1.0, 0.0, 1.0, 0.0, 0.0, 1.0, 0.0, 1.0, 1.0, 0.0, 1.0, 0.0, 0.0, 1.0, 0.0, 1.0, 1.0, 0.0, 1.0, 0.0, 0.0, 1.0, 0.0, 1.0, 1.0, 0.0, 1.0, 0.0, 0.0, 1.0, 0.0, 1.0, 1.0, 0.0, 1.0, 0.0, 0.0, 1.0, 0.0, 1.0, 1.0, 0.0, 1.0, 0.0, 0.0, 1.0, 0.0, 1.0, 1.0, 0.0, 1.0, 0.0, 0.0, 1.0, 0.0, 1.0, 1.0, 0.0, 1.0, 0.0, 0.0, 1.0, 0.0, 1.0, 1.0, 0.0, 1.0, 0.0, 0.0, 1.0, 0.0, 1.0, 1.0, 0.0, 1.0, 0.0, 0.0, 1.0, 0.0, 1.0, 1.0, 0.0, 1.0, 0.0, 0.0, 1.0, 0.0, 1.0, 1.0, 0.0, 1.0, 0.0, 0.0, 1.0, 0.0, 1.0, 1.0, 0.0, 1.0, 0.0, 0.0, 1.0, 0.0, 1.0, 1.0, 0.0, 1.0, 0.0, 0.0, 1.0, 0.0, 1.0, 1.0, 0.0, 1.0, 0.0, 0.0, 1.0, 0.0, 1.0, 1.0, 0.0, 1.0, 0.0, 0.0, 1.0, 0.0, 1.0, 1.0, 0.0, 1.0, 0.0, 0.0, 1.0, 0.0, 1.0, 1.0, 0.0, 1.0, 0.0, 0.0, 1.0, 0.0, 1.0, 1.0, 0.0, 1.0, 0.0, 0.0, 1.0, 0.0, 1.0, 1.0, 0.0, 1.0, 0.0, 0.0, 1.0, 0.0, 1.0, 1.0, 0.0, 1.0, 0.0, 0.0, 1.0, 0.0, 1.0, 1.0, 0.0, 1.0, 0.0, 0.0, 1.0, 0.0, 1.0, 1.0, 0.0, 1.0, 0.0, 0.0, 1.0, 0.0, 1.0, 1.0, 0.0, 1.0, 0.0, 0.0, 1.0, 0.0, 1.0, 1.0, 0.0, 1.0, 0.0, 0.0, 1.0, 0.0, 1.0, 1.0, 0.0, 1.0, 0.0, 0.0, 1.0, 0.0, 1.0, 1.0, 0.0, 1.0, 0.0, 0.0, 1.0, 0.0, 1.0, 1.0, 0.0, 1.0, 0.0, 0.0, 1.0, 0.0, 1.0, 1.0, 0.0, 1.0, 0.0, 0.0, 1.0, 0.0, 1.0, 1.0, 0.0, 1.0, 0.0, 0.0, 1.0, 0.0, 1.0, 1.0, 0.0, 1.0, 0.0, 0.0, 1.0, 0.0, 1.0, 1.0, 0.0, 1.0, 0.0, 0.0, 1.0, 0.0, 1.0, 1.0, 0.0, 1.0, 0.0, 0.0, 1.0, 0.0, 1.0, 1.0, 0.0, 1.0, 0.0, 0.0, 1.0, 0.0, 1.0, 1.0, 0.0, 1.0, 0.0, 0.0, 1.0, 0.0, 1.0, 1.0, 0.0, 1.0, 0.0, 0.0, 1.0, 0.0, 1.0, 1.0, 0.0, 1.0, 0.0, 0.0, 1.0, 0.0, 1.0, 1.0, 0.0, 1.0, 0.0, 0.0, 1.0, 0.0, 1.0, 1.0, 0.0, 1.0, 0.0, 0.0, 1.0, 0.0, 1.0, 1.0, 0.0, 1.0, 0.0, 0.0, 1.0, 0.0, 1.0, 1.0, 0.0, 1.0, 0.0, 0.0, 1.0, 0.0, 1.0, 1.0, 0.0, 1.0, 0.0, 0.0, 1.0, 0.0, 1.0, 1.0, 0.0, 1.0, 0.0, 0.0, 1.0, 0.0, 1.0, 1.0, 0.0, 1.0, 0.0, 0.0, 1.0, 0.0, 1.0, 1.0, 0.0, 1.0, 0.0, 0.0, 1.0, 0.0, 1.0, 1.0, 0.0, 1.0, 0.0, 0.0, 1.0, 0.0, 1.0, 1.0, 0.0, 1.0, 0.0, 0.0, 1.0, 0.0, 1.0, 1.0, 0.0, 1.0, 0.0, 0.0, 1.0, 0.0, 1.0, 1.0, 0.0, 1.0, 0.0, 0.0, 1.0, 0.0, 1.0, 1.0, 0.0, 1.0, 0.0, 0.0, 1.0, 0.0, 1.0, 1.0, 0.0, 1.0, 0.0, 0.0, 1.0, 0.0, 1.0, 1.0, 0.0, 1.0, 0.0, 0.0, 1.0, 0.0, 1.0, 1.0, 0.0, 1.0, 0.0, 0.0, 1.0, 0.0, 1.0, 1.0, 0.0, 1.0, 0.0, 0.0, 1.0, 0.0, 1.0, 1.0, 0.0, 1.0, 0.0, 0.0, 1.0, 0.0, 1.0, 1.0, 0.0, 1.0, 0.0, 0.0, 1.0, 0.0, 1.0, 1.0, 0.0, 1.0, 0.0, 0.0, 1.0, 0.0, 1.0, 1.0, 0.0, 1.0, 0.0, 0.0, 1.0, 0.0, 1.0, 1.0, 0.0, 1.0, 0.0, 0.0, 1.0, 0.0, 1.0, 1.0, 0.0, 1.0, 0.0, 0.0, 1.0, 0.0, 1.0, 1.0, 0.0, 1.0, 0.0, 0.0, 1.0, 0.0, 1.0, 1.0, 0.0, 1.0, 0.0, 0.0, 1.0, 0.0, 1.0, 1.0, 0.0, 1.0, 0.0, 0.0, 1.0, 0.0, 1.0, 1.0, 0.0, 1.0, 0.0, 0.0, 1.0, 0.0, 1.0, 1.0, 0.0, 1.0, 0.0, 0.0, 1.0, 0.0, 1.0, 1.0, 0.0, 1.0, 0.0, 0.0, 1.0, 0.0, 1.0, 1.0, 0.0, 1.0, 0.0, 0.0, 1.0, 0.0, 1.0, 1.0, 0.0, 1.0, 0.0, 0.0, 1.0, 0.0, 1.0, 1.0, 0.0, 1.0, 0.0, 0.0, 1.0, 0.0, 1.0, 1.0, 0.0, 1.0, 0.0, 0.0, 1.0, 0.0, 1.0, 1.0, 0.0, 1.0, 0.0, 0.0, 1.0, 0.0, 1.0, 1.0, 0.0, 1.0, 0.0, 0.0, 1.0, 0.0, 1.0, 1.0, 0.0, 1.0, 0.0, 0.0, 1.0, 0.0, 1.0, 1.0, 0.0, 1.0, 0.0, 0.0, 1.0, 0.0, 1.0, 1.0, 0.0, 1.0, 0.0, 0.0, 1.0, 0.0, 1.0, 1.0, 0.0, 1.0, 0.0, 0.0, 1.0, 0.0, 1.0, 1.0, 0.0, 1.0, 0.0, 0.0, 1.0, 0.0, 1.0, 1.0, 0.0, 1.0, 0.0, 0.0, 1.0, 0.0, 1.0, 1.0, 0.0, 1.0, 0.0, 0.0, 1.0, 0.0, 1.0, 1.0, 0.0, 1.0, 0.0, 0.0, 1.0, 0.0, 1.0, 1.0, 0.0, 1.0, 0.0, 0.0, 1.0, 0.0, 1.0, 1.0, 0.0, 1.0, 0.0, 0.0, 1.0, 0.0, 1.0, 1.0, 0.0, 1.0, 0.0, 0.0, 1.0, 0.0, 1.0, 1.0, 0.0, 1.0, 0.0, 0.0, 1.0, 0.0, 1.0, 1.0, 0.0, 1.0, 0.0, 0.0, 1.0, 0.0, 1.0, 1.0, 0.0, 1.0, 0.0, 0.0, 1.0, 0.0, 1.0, 1.0, 0.0, 1.0, 0.0, 0.0, 1.0, 0.0, 1.0, 1.0, 0.0, 1.0, 0.0, 0.0, 1.0, 0.0, 1.0, 1.0, 0.0, 1.0, 0.0, 0.0, 1.0, 0.0, 1.0, 1.0, 0.0, 1.0, 0.0, 0.0, 1.0, 0.0, 1.0, 1.0, 0.0, 1.0, 0.0, 0.0, 1.0, 0.0, 1.0, 1.0, 0.0, 1.0, 0.0, 0.0, 1.0, 0.0, 1.0, 1.0, 0.0, 1.0, 0.0, 0.0, 1.0, 0.0, 1.0, 1.0, 0.0, 1.0, 0.0, 0.0, 1.0, 0.0, 1.0, 1.0, 0.0, 1.0, 0.0, 0.0, 1.0, 0.0, 1.0, 1.0, 0.0, 1.0, 0.0, 0.0, 1.0, 0.0, 1.0, 1.0, 0.0, 1.0, 0.0, 0.0, 1.0, 0.0, 1.0, 1.0, 0.0, 1.0, 0.0, 0.0, 1.0, 0.0, 1.0, 1.0, 0.0, 1.0, 0.0, 0.0, 1.0, 0.0, 1.0, 1.0, 0.0, 1.0, 0.0, 0.0, 1.0, 0.0, 1.0, 1.0, 0.0, 1.0, 0.0, 0.0, 1.0, 0.0, 1.0, 1.0, 0.0, 1.0, 0.0, 0.0, 1.0, 0.0, 1.0, 1.0, 0.0, 1.0, 0.0, 0.0, 1.0, 0.0, 1.0, 1.0, 0.0, 1.0, 0.0, 0.0, 1.0, 0.0, 1.0, 1.0, 0.0, 1.0, 0.0, 0.0, 1.0, 0.0, 1.0, 1.0, 0.0, 1.0, 0.0, 0.0, 1.0, 0.0, 1.0, 1.0, 0.0, 1.0, 0.0, 0.0, 1.0, 0.0, 1.0, 1.0, 0.0, 1.0, 0.0, 0.0, 1.0, 0.0, 1.0, 1.0, 0.0, 1.0, 0.0, 0.0, 1.0, 0.0, 1.0, 1.0, 0.0, 1.0, 0.0, 0.0, 1.0, 0.0, 1.0, 1.0, 0.0, 1.0, 0.0, 0.0, 1.0, 0.0, 1.0, 1.0, 0.0, 1.0, 0.0, 0.0, 1.0, 0.0, 1.0, 1.0, 0.0, 1.0, 0.0, 0.0, 1.0, 0.0, 1.0, 1.0, 0.0, 1.0, 0.0, 0.0, 1.0, 0.0, 1.0, 1.0, 0.0, 1.0, 0.0, 0.0, 1.0, 0.0, 1.0, 1.0, 0.0, 1.0, 0.0, 0.0, 1.0, 0.0, 1.0, 1.0, 0.0, 1.0, 0.0, 0.0, 1.0, 0.0, 1.0, 1.0, 0.0, 1.0, 0.0, 0.0, 1.0, 0.0, 1.0, 1.0, 0.0, 1.0, 0.0, 0.0, 1.0, 0.0, 1.0, 1.0, 0.0, 1.0, 0.0, 0.0, 1.0, 0.0, 1.0, 1.0, 0.0, 1.0, 0.0, 0.0, 1.0, 0.0, 1.0, 1.0, 0.0, 1.0, 0.0, 0.0, 1.0, 0.0, 1.0, 1.0, 0.0, 1.0, 0.0, 0.0, 1.0, 0.0, 1.0, 1.0, 0.0, 1.0, 0.0, 0.0, 1.0, 0.0, 1.0, 1.0, 0.0, 1.0, 0.0, 0.0, 1.0, 0.0, 1.0, 1.0, 0.0, 1.0, 0.0, 0.0, 1.0, 0.0, 1.0, 1.0, 0.0, 1.0, 0.0, 0.0, 1.0, 0.0, 1.0, 1.0, 0.0, 1.0, 0.0, 0.0, 1.0, 0.0, 1.0, 1.0, 0.0, 1.0, 0.0, 0.0, 1.0, 0.0, 1.0, 1.0, 0.0, 1.0, 0.0, 0.0, 1.0, 0.0, 1.0, 1.0, 0.0, 1.0, 0.0, 0.0, 1.0, 0.0, 1.0, 1.0, 0.0, 1.0, 0.0, 0.0, 1.0, 0.0, 1.0, 1.0, 0.0, 1.0, 0.0, 0.0, 1.0, 0.0, 1.0, 1.0, 0.0, 1.0, 0.0, 0.0, 1.0, 0.0, 1.0, 1.0, 0.0, 1.0, 0.0, 0.0, 1.0, 0.0, 1.0, 1.0, 0.0, 1.0, 0.0, 0.0, 1.0, 0.0, 1.0, 1.0, 0.0, 1.0, 0.0, 0.0, 1.0, 0.0, 1.0, 1.0, 0.0, 1.0, 0.0, 0.0, 1.0, 0.0, 1.0, 1.0, 0.0, 1.0, 0.0, 0.0, 1.0, 0.0, 1.0, 1.0, 0.0, 1.0, 0.0, 0.0, 1.0, 0.0, 1.0, 1.0, 0.0, 1.0, 0.0, 0.0, 1.0, 0.0, 1.0, 1.0, 0.0, 1.0, 0.0, 0.0, 1.0, 0.0, 1.0, 1.0, 0.0, 1.0, 0.0, 0.0, 1.0, 0.0, 1.0, 1.0, 0.0, 1.0, 0.0, 0.0, 1.0, 0.0, 1.0, 1.0, 0.0, 1.0, 0.0, 0.0, 1.0, 0.0, 1.0, 1.0, 0.0, 1.0, 0.0, 0.0, 1.0, 0.0, 1.0, 1.0, 0.0, 1.0, 0.0, 0.0, 1.0, 0.0, 1.0, 1.0, 0.0, 1.0, 0.0, 0.0, 1.0, 0.0, 1.0, 1.0, 0.0, 1.0, 0.0, 0.0, 1.0, 0.0, 1.0, 1.0, 0.0, 1.0, 0.0, 0.0, 1.0, 0.0, 1.0, 1.0, 0.0, 1.0, 0.0, 0.0, 1.0, 0.0, 1.0, 1.0, 0.0, 1.0, 0.0, 0.0, 1.0, 0.0, 1.0, 1.0, 0.0, 1.0, 0.0, 0.0, 1.0, 0.0, 1.0, 1.0, 0.0, 1.0, 0.0, 0.0, 1.0, 0.0, 1.0, 1.0, 0.0, 1.0, 0.0, 0.0, 1.0, 0.0, 1.0, 1.0, 0.0, 1.0, 0.0, 0.0, 1.0, 0.0, 1.0, 1.0, 0.0, 1.0, 0.0, 0.0, 1.0, 0.0, 1.0, 1.0, 0.0, 1.0, 0.0, 0.0, 1.0, 0.0, 1.0, 1.0, 0.0, 1.0, 0.0, 0.0, 1.0, 0.0, 1.0, 1.0, 0.0, 1.0, 0.0, 0.0, 1.0, 0.0, 1.0, 1.0, 0.0, 1.0, 0.0, 0.0, 1.0, 0.0, 1.0, 1.0, 0.0, 1.0, 0.0, 0.0, 1.0, 0.0, 1.0, 1.0, 0.0, 1.0, 0.0, 0.0, 1.0, 0.0, 1.0, 1.0, 0.0, 1.0, 0.0, 0.0, 1.0, 0.0, 1.0, 1.0, 0.0, 1.0, 0.0, 0.0, 1.0, 0.0, 1.0, 1.0, 0.0, 1.0, 0.0, 0.0, 1.0, 0.0, 1.0, 1.0, 0.0, 1.0, 0.0, 0.0, 1.0, 0.0, 1.0, 1.0, 0.0, 1.0, 0.0, 0.0, 1.0, 0.0, 1.0, 1.0, 0.0, 1.0, 0.0, 0.0, 1.0, 0.0, 1.0, 1.0, 0.0, 1.0, 0.0, 0.0, 1.0, 0.0, 1.0, 1.0, 0.0, 1.0, 0.0, 0.0, 1.0, 0.0, 1.0, 1.0, 0.0, 1.0, 0.0, 0.0, 1.0, 0.0, 1.0, 1.0, 0.0, 1.0, 0.0, 0.0, 1.0, 0.0, 1.0, 1.0, 0.0, 1.0, 0.0, 0.0, 1.0, 0.0, 1.0, 1.0, 0.0, 1.0, 0.0, 0.0, 1.0, 0.0, 1.0, 1.0, 0.0, 1.0, 0.0, 0.0, 1.0, 0.0, 1.0, 1.0, 0.0, 1.0, 0.0, 0.0, 1.0, 0.0, 1.0, 1.0, 0.0, 1.0, 0.0, 0.0, 1.0, 0.0, 1.0, 1.0, 0.0, 1.0, 0.0, 0.0, 1.0, 0.0, 1.0, 1.0, 0.0, 1.0, 0.0, 0.0, 1.0, 0.0, 1.0, 1.0, 0.0, 1.0, 0.0, 0.0, 1.0, 0.0, 1.0, 1.0, 0.0, 1.0, 0.0, 0.0, 1.0, 0.0, 1.0, 1.0, 0.0, 1.0, 0.0, 0.0, 1.0, 0.0, 1.0, 1.0, 0.0, 1.0, 0.0, 0.0, 1.0, 0.0, 1.0, 1.0, 0.0, 1.0, 0.0, 0.0, 0.0, 1.0, 0.0, 1.0, 0.0, 0.0, 0.0, 0.0, 0.0, 1.0, 0.0, 1.0, 0.0, 0.0, 0.0, 0.0, 0.0, 1.0, 0.0, 1.0, 0.0, 0.0, 0.0, 0.0, 0.0, 1.0, 0.0, 1.0, 0.0, 0.0, 0.0, 0.0, 0.0, 1.0, 0.0, 1.0, 0.0, 0.0, 0.0, 0.0, 0.0, 1.0, 0.0, 1.0, 0.0, 0.0, 0.0, 0.0, 0.0, 1.0, 0.0, 1.0, 0.0, 0.0, 0.0, 0.0, 0.0, 1.0, 0.0, 1.0, 0.0, 0.0, 0.0, 0.0, 0.0, 1.0, 0.0, 1.0, 0.0, 0.0, 0.0, 0.0, 0.0, 1.0, 0.0, 1.0, 0.0, 0.0, 0.0, 0.0, 0.0, 1.0, 0.0, 1.0, 0.0, 0.0, 0.0, 0.0, 0.0, 1.0, 0.0, 1.0, 0.0, 0.0, 0.0, 0.0, 0.0, 1.0, 0.0, 1.0, 0.0, 0.0, 0.0, 0.0, 0.0, 1.0, 0.0, 1.0, 0.0, 0.0])
me_plane.update()

# ---- curves / text
cu_nurbspath_003 = bpy.data.curves.new('NurbsPath.003', 'CURVE')
cu_nurbspath_003.dimensions = '3D'
_sp = cu_nurbspath_003.splines.new('NURBS'); _sp.points.add(18)
_sp.points.foreach_set('co', [-2.0, 0.0, 0.0, 1.0, -1.0, 0.0, 0.0, 1.0, 0.0, 0.0, 0.0, 1.0, 1.0, 0.0, 0.0, 1.0, 2.0, 0.0, 0.0, 1.0, 2.0, 1.0, 0.0, 1.0, 2.0, 2.0, 0.0, 1.0, 2.0, 3.0, 0.0, 1.0, 1.0, 3.0, 0.0, 1.0, 0.0, 3.0, 0.0, 1.0, 0.0, 4.0, 0.0, 1.0, -1.0, 4.0, 0.0, 1.0, -2.0, 4.0, 0.0, 1.0, -2.0, 3.0, 0.0, 1.0, -2.0, 2.0, 0.0, 1.0, -3.0, 2.0, 0.0, 1.0, -3.0, 1.0, 0.0, 1.0, -3.0, 0.0, 0.0, 1.0, -2.0, 0.0, 0.0, 1.0])
_sp.order_u = 5
_sp.order_v = 0
_sp.use_cyclic_u = True
_sp.use_endpoint_u = True
cu_nurbspath_003.use_path = True
cu_nurbspath_003.fill_mode = 'FULL'

# ---- objects
ob_camera = bpy.data.objects.new('Camera', cam_camera)
ob_nurbspath = bpy.data.objects.new('NurbsPath', cu_nurbspath_003)
ob_plane = bpy.data.objects.new('Plane', me_plane)

# ---- transforms, parenting, visibility, modifiers, constraints
ob_camera.location = (7.359, -6.926, 4.958)
ob_camera.rotation_euler = (1.109, 0.0, 0.8149)
ob_camera.lock_rotations_4d = False
ob_camera.empty_display_type = 'ARROWS'
ob_camera.color = (0.0, 0.0, 0.0, 0.0)
ob_camera.display_type = 'WIRE'
ob_camera.lineart.crease_threshold = 0.0
ob_nurbspath.location = (0.0, 0.0, 0.0)
ob_plane.location = (0.0, 0.0, 0.0)
ob_plane.scale = (-0.02284, 0.09722, 0.09722)

# ---- collection membership
col_collection.objects.link(ob_camera)
col_collection.objects.link(ob_nurbspath)
col_collection.objects.link(ob_plane)

# ---- scene / render settings (as saved in the file)
scene.camera = ob_camera
scene.frame_start = 1; scene.frame_end = 250; scene.frame_set(28)
scene.render.engine = 'BLENDER_EEVEE_NEXT'
scene.cycles.sampling_pattern = 'TABULATED_SOBOL'
scene.view_settings.view_transform = 'Filmic'
bpy.context.view_layer.update()

# ---- added for rendering (the .blend has no usable light): sun
light_auto_sun = bpy.data.lights.new('AutoSun', 'SUN')
light_auto_sun.energy = 3.0
light_auto_sun.angle = 0.0523599
ob_auto_sun = bpy.data.objects.new('AutoSun', light_auto_sun)
scene.collection.objects.link(ob_auto_sun)
ob_auto_sun.rotation_euler = (0.872665, 0.174533, 0.523599)
bpy.context.view_layer.update()
